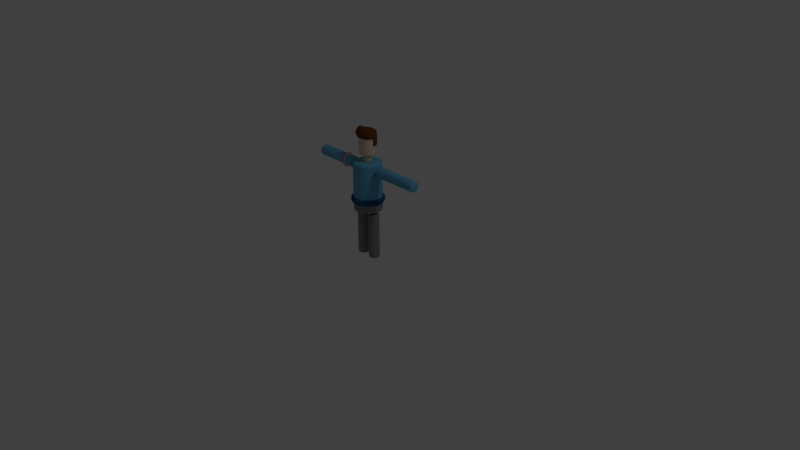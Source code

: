 # Source: engeneering01.blend  (saved by Blender 2.79.0; exported with 4.5.12 LTS)
import bpy
from mathutils import Matrix  # noqa: F401  (used for matrix-valued properties, if any)

bpy.ops.wm.read_factory_settings(use_empty=True)
scene = bpy.context.scene
scene.name = 'Scene'

# ---- collections
col_collection_1 = bpy.data.collections.new('Collection 1'); scene.collection.children.link(col_collection_1)

# ---- materials (node trees are filled in below, after node groups)
mat_white = bpy.data.materials.new('white')
mat_white.alpha_threshold = 0.0
mat_white.roughness = 0.5
mat_red = bpy.data.materials.new('red')
mat_red.alpha_threshold = 0.0
mat_red.roughness = 0.5
mat_darkblue = bpy.data.materials.new('darkBlue')
mat_darkblue.alpha_threshold = 0.0
mat_darkblue.roughness = 0.5
mat_cyan = bpy.data.materials.new('cyan')
mat_cyan.alpha_threshold = 0.0
mat_cyan.roughness = 0.5
mat_gray = bpy.data.materials.new('gray')
mat_gray.alpha_threshold = 0.0
mat_gray.roughness = 0.5
mat_skin = bpy.data.materials.new('skin')
mat_skin.alpha_threshold = 0.0
mat_skin.roughness = 0.5
mat_hair = bpy.data.materials.new('hair')
mat_hair.alpha_threshold = 0.0
mat_hair.roughness = 0.5

# ---- material node trees
mat_white.use_nodes = True; mat_white.node_tree.nodes.clear()
_N = mat_white.node_tree.nodes; _L = mat_white.node_tree.links
n0 = _N.new('ShaderNodeOutputMaterial'); n0.name = 'Material Output'; n0.location = (300, 300)
n1 = _N.new('ShaderNodeBsdfDiffuse'); n1.name = 'Diffuse BSDF'; n1.location = (10, 300)
_L.new(n1.outputs[0], n0.inputs[0])
n0.is_active_output = True
mat_red.use_nodes = True; mat_red.node_tree.nodes.clear()
_N = mat_red.node_tree.nodes; _L = mat_red.node_tree.links
n0 = _N.new('ShaderNodeOutputMaterial'); n0.name = 'Material Output'; n0.location = (300, 300)
n1 = _N.new('ShaderNodeBsdfDiffuse'); n1.name = 'Diffuse BSDF'; n1.location = (10, 300)
n1.inputs[0].default_value = (0.8, 0.009824, 0.004599, 1.0)
_L.new(n1.outputs[0], n0.inputs[0])
n0.is_active_output = True
mat_darkblue.use_nodes = True; mat_darkblue.node_tree.nodes.clear()
_N = mat_darkblue.node_tree.nodes; _L = mat_darkblue.node_tree.links
n0 = _N.new('ShaderNodeOutputMaterial'); n0.name = 'Material Output'; n0.location = (300, 300)
n1 = _N.new('ShaderNodeBsdfDiffuse'); n1.name = 'Diffuse BSDF'; n1.location = (10, 300)
n1.inputs[0].default_value = (0.01115, 0.09209, 0.2165, 1.0)
_L.new(n1.outputs[0], n0.inputs[0])
n0.is_active_output = True
mat_cyan.use_nodes = True; mat_cyan.node_tree.nodes.clear()
_N = mat_cyan.node_tree.nodes; _L = mat_cyan.node_tree.links
n0 = _N.new('ShaderNodeOutputMaterial'); n0.name = 'Material Output'; n0.location = (300, 300)
n1 = _N.new('ShaderNodeBsdfDiffuse'); n1.name = 'Diffuse BSDF'; n1.location = (10, 300)
n1.inputs[0].default_value = (0.1296, 0.4182, 0.6377, 1.0)
_L.new(n1.outputs[0], n0.inputs[0])
n0.is_active_output = True
mat_gray.use_nodes = True; mat_gray.node_tree.nodes.clear()
_N = mat_gray.node_tree.nodes; _L = mat_gray.node_tree.links
n0 = _N.new('ShaderNodeOutputMaterial'); n0.name = 'Material Output'; n0.location = (300, 300)
n1 = _N.new('ShaderNodeBsdfDiffuse'); n1.name = 'Diffuse BSDF'; n1.location = (10, 300)
n1.inputs[0].default_value = (0.2423, 0.2423, 0.2423, 1.0)
_L.new(n1.outputs[0], n0.inputs[0])
n0.is_active_output = True
mat_skin.use_nodes = True; mat_skin.node_tree.nodes.clear()
_N = mat_skin.node_tree.nodes; _L = mat_skin.node_tree.links
n0 = _N.new('ShaderNodeOutputMaterial'); n0.name = 'Material Output'; n0.location = (300, 300)
n1 = _N.new('ShaderNodeBsdfDiffuse'); n1.name = 'Diffuse BSDF'; n1.location = (10, 300)
n1.inputs[0].default_value = (0.8, 0.6069, 0.4482, 1.0)
_L.new(n1.outputs[0], n0.inputs[0])
n0.is_active_output = True
mat_hair.use_nodes = True; mat_hair.node_tree.nodes.clear()
_N = mat_hair.node_tree.nodes; _L = mat_hair.node_tree.links
n0 = _N.new('ShaderNodeOutputMaterial'); n0.name = 'Material Output'; n0.location = (300, 300)
n1 = _N.new('ShaderNodeBsdfDiffuse'); n1.name = 'Diffuse BSDF'; n1.location = (10, 300)
n1.inputs[0].default_value = (0.1299, 0.04919, 0.01143, 1.0)
_L.new(n1.outputs[0], n0.inputs[0])
n0.is_active_output = True

# ---- world
world_world = bpy.data.worlds.new('World'); scene.world = world_world
world_world.color = (0.05088, 0.05088, 0.05088)
world_world.use_sun_shadow = False
world_world.sun_shadow_jitter_overblur = 0.0
world_world.cycles.sampling_method = 'MANUAL'

# ---- cameras
cam_camera = bpy.data.cameras.new('Camera')
cam_camera.clip_end = 100.0
cam_camera.lens = 35.0
cam_camera.sensor_width = 32.0
cam_camera.sensor_height = 18.0
cam_camera.ortho_scale = 7.314
cam_camera.dof.focus_distance = 0.0

# ---- lights
light_lamp = bpy.data.lights.new('Lamp', 'POINT')
light_lamp.transmission_factor = 0.0
light_lamp.cutoff_distance = 30.0
light_lamp.energy = 100.0
light_lamp.shadow_buffer_clip_start = 1.001
light_lamp.shadow_soft_size = 0.1
light_lamp.shadow_maximum_resolution = 0.006
light_lamp.use_absolute_resolution = True

# ---- meshes
me_torus_001 = bpy.data.meshes.new('Torus.001')
me_torus_001.from_pydata([(0.0981, -3.559e-09, -1.849e-11), (0.09349, -3.191e-09, 0.01182), (0.08182, -2.594e-09, 0.01743), (0.06895, -2.02e-09, 0.01303), (0.0631, -1.871e-09, -1.134e-10), (0.06895, -2.03e-09, -0.01303), (0.08182, -2.587e-09, -0.01743), (0.09349, -3.195e-09, -0.01182), (0.06937, 0.06937, -1.849e-11), (0.06611, 0.06611, 0.01182), (0.05785, 0.05785, 0.01743), (0.04876, 0.04876, 0.01303), (0.04462, 0.04462, -4.221e-11), (0.04876, 0.04876, -0.01303), (0.05785, 0.05785, -0.01743), (0.06611, 0.06611, -0.01182), (-5.234e-10, 0.0981, -1.849e-11), (-4.452e-10, 0.09349, 0.01182), (-3.778e-10, 0.08182, 0.01743), (-4.624e-10, 0.06895, 0.01303), (-6.521e-10, 0.0631, -1.849e-11), (-4.506e-10, 0.06895, -0.01303), (-3.734e-10, 0.08182, -0.01743), (-4.634e-10, 0.09349, -0.01182), (-0.06937, 0.06937, 9.892e-12), (-0.06611, 0.06611, 0.01182), (-0.05785, 0.05785, 0.01743), (-0.04876, 0.04876, 0.01303), (-0.04462, 0.04462, -1.849e-11), (-0.04876, 0.04876, -0.01303), (-0.05785, 0.05785, -0.01743), (-0.06611, 0.06611, -0.01182), (-0.0981, 4.994e-09, 5.871e-11), (-0.09349, 4.849e-09, 0.01182), (-0.08182, 4.279e-09, 0.01743), (-0.06895, 3.83e-09, 0.01303), (-0.0631, 3.831e-09, -1.849e-11), (-0.06895, 3.862e-09, -0.01303), (-0.08182, 4.275e-09, -0.01743), (-0.09349, 4.859e-09, -0.01182), (-0.06937, -0.06937, 5.922e-12), (-0.06611, -0.06611, 0.01182), (-0.05785, -0.05785, 0.01743), (-0.04876, -0.04876, 0.01303), (-0.04462, -0.04462, -1.849e-11), (-0.04876, -0.04876, -0.01303), (-0.05785, -0.05785, -0.01743), (-0.06611, -0.06611, -0.01182), (-2.374e-09, -0.0981, -1.849e-11), (-2.009e-09, -0.09349, 0.01182), (-8.188e-10, -0.08182, 0.01743), (7.115e-10, -0.06895, 0.01303), (1.438e-09, -0.0631, -1.849e-11), (7.115e-10, -0.06895, -0.01303), (-8.127e-10, -0.08182, -0.01743), (-2.031e-09, -0.09349, -0.01182), (0.06937, -0.06937, -1.849e-11), (0.06611, -0.06611, 0.01182), (0.05785, -0.05785, 0.01743), (0.04876, -0.04876, 0.01303), (0.04462, -0.04462, -8.965e-11), (0.04876, -0.04876, -0.01303), (0.05785, -0.05785, -0.01743), (0.06611, -0.06611, -0.01182), (0.1028, -1.846e-09, -1.138e-11), (0.1005, -1.769e-09, 0.005217), (0.0952, -1.694e-09, 0.007033), (0.09048, -2.393e-09, 0.004543), (0.0889, -2.373e-09, 1.574e-11), (0.09048, -1.921e-09, -0.004543), (0.0952, -1.685e-09, -0.007033), (0.1005, -1.774e-09, -0.005217), (0.0727, 0.0727, -1.138e-11), (0.07108, 0.07108, 0.005217), (0.06732, 0.06732, 0.007033), (0.06398, 0.06398, 0.004543), (0.06286, 0.06286, -3.959e-11), (0.06398, 0.06398, -0.004543), (0.06732, 0.06732, -0.007033), (0.07108, 0.07108, -0.005217), (2.788e-09, 0.1028, -1.138e-11), (2.718e-09, 0.1005, 0.005217), (2.11e-09, 0.0952, 0.007033), (1.174e-09, 0.09048, 0.004543), (5.195e-10, 0.0889, -1.138e-11), (1.188e-09, 0.09048, -0.004543), (2.187e-09, 0.0952, -0.007033), (2.498e-09, 0.1005, -0.005217), (-0.0727, 0.0727, 2.237e-11), (-0.07108, 0.07108, 0.005217), (-0.06732, 0.06732, 0.007033), (-0.06398, 0.06398, 0.004543), (-0.06286, 0.06286, 1.286e-10), (-0.06398, 0.06398, -0.004543), (-0.06732, 0.06732, -0.007033), (-0.07108, 0.07108, -0.005217), (-0.1028, 6.999e-09, -2.543e-12), (-0.1005, 6.96e-09, 0.005217), (-0.0952, 6.192e-09, 0.007033), (-0.09048, 6.085e-09, 0.004543), (-0.0889, 5.948e-09, -1.138e-11), (-0.09048, 6.123e-09, -0.004543), (-0.0952, 6.188e-09, -0.007033), (-0.1005, 6.378e-09, -0.005217), (-0.0727, -0.0727, -1.483e-10), (-0.07108, -0.07108, 0.005217), (-0.06732, -0.06732, 0.007033), (-0.06398, -0.06398, 0.004543), (-0.06286, -0.06286, -1.514e-10), (-0.06398, -0.06398, -0.004543), (-0.06732, -0.06732, -0.007033), (-0.07108, -0.07108, -0.005217), (1.914e-09, -0.1028, -1.138e-11), (1.849e-09, -0.1005, 0.005217), (1.657e-09, -0.0952, 0.007033), (1.188e-09, -0.09048, 0.004543), (7.657e-10, -0.0889, -1.138e-11), (1.188e-09, -0.09048, -0.004543), (1.664e-09, -0.0952, -0.007033), (1.743e-09, -0.1005, -0.005217), (0.0727, -0.0727, -1.138e-11), (0.07108, -0.07108, 0.005217), (0.06732, -0.06732, 0.007033), (0.06398, -0.06398, 0.004543), (0.06286, -0.06286, -9.602e-11), (0.06398, -0.06398, -0.004543), (0.06732, -0.06732, -0.007033), (0.07108, -0.07108, -0.005217)], [], [(0, 8, 9, 1), (1, 9, 10, 2), (2, 10, 11, 3), (3, 11, 12, 4), (4, 12, 13, 5), (5, 13, 14, 6), (6, 14, 15, 7), (7, 15, 8, 0), (8, 16, 17, 9), (9, 17, 18, 10), (10, 18, 19, 11), (11, 19, 20, 12), (12, 20, 21, 13), (13, 21, 22, 14), (14, 22, 23, 15), (15, 23, 16, 8), (16, 24, 25, 17), (17, 25, 26, 18), (18, 26, 27, 19), (19, 27, 28, 20), (20, 28, 29, 21), (21, 29, 30, 22), (22, 30, 31, 23), (23, 31, 24, 16), (24, 32, 33, 25), (25, 33, 34, 26), (26, 34, 35, 27), (27, 35, 36, 28), (28, 36, 37, 29), (29, 37, 38, 30), (30, 38, 39, 31), (31, 39, 32, 24), (32, 40, 41, 33), (33, 41, 42, 34), (34, 42, 43, 35), (35, 43, 44, 36), (36, 44, 45, 37), (37, 45, 46, 38), (38, 46, 47, 39), (39, 47, 40, 32), (40, 48, 49, 41), (41, 49, 50, 42), (42, 50, 51, 43), (43, 51, 52, 44), (44, 52, 53, 45), (45, 53, 54, 46), (46, 54, 55, 47), (47, 55, 48, 40), (48, 56, 57, 49), (49, 57, 58, 50), (50, 58, 59, 51), (51, 59, 60, 52), (52, 60, 61, 53), (53, 61, 62, 54), (54, 62, 63, 55), (55, 63, 56, 48), (56, 0, 1, 57), (57, 1, 2, 58), (58, 2, 3, 59), (59, 3, 4, 60), (60, 4, 5, 61), (61, 5, 6, 62), (62, 6, 7, 63), (63, 7, 0, 56), (64, 72, 73, 65), (65, 73, 74, 66), (66, 74, 75, 67), (67, 75, 76, 68), (68, 76, 77, 69), (69, 77, 78, 70), (70, 78, 79, 71), (71, 79, 72, 64), (72, 80, 81, 73), (73, 81, 82, 74), (74, 82, 83, 75), (75, 83, 84, 76), (76, 84, 85, 77), (77, 85, 86, 78), (78, 86, 87, 79), (79, 87, 80, 72), (80, 88, 89, 81), (81, 89, 90, 82), (82, 90, 91, 83), (83, 91, 92, 84), (84, 92, 93, 85), (85, 93, 94, 86), (86, 94, 95, 87), (87, 95, 88, 80), (88, 96, 97, 89), (89, 97, 98, 90), (90, 98, 99, 91), (91, 99, 100, 92), (92, 100, 101, 93), (93, 101, 102, 94), (94, 102, 103, 95), (95, 103, 96, 88), (96, 104, 105, 97), (97, 105, 106, 98), (98, 106, 107, 99), (99, 107, 108, 100), (100, 108, 109, 101), (101, 109, 110, 102), (102, 110, 111, 103), (103, 111, 104, 96), (104, 112, 113, 105), (105, 113, 114, 106), (106, 114, 115, 107), (107, 115, 116, 108), (108, 116, 117, 109), (109, 117, 118, 110), (110, 118, 119, 111), (111, 119, 112, 104), (112, 120, 121, 113), (113, 121, 122, 114), (114, 122, 123, 115), (115, 123, 124, 116), (116, 124, 125, 117), (117, 125, 126, 118), (118, 126, 127, 119), (119, 127, 120, 112), (120, 64, 65, 121), (121, 65, 66, 122), (122, 66, 67, 123), (123, 67, 68, 124), (124, 68, 69, 125), (125, 69, 70, 126), (126, 70, 71, 127), (127, 71, 64, 120)])
me_torus_001.polygons.foreach_set('use_smooth', [True] * 128)
me_torus_001.polygons.foreach_set('material_index', [0, 0, 0, 0, 0, 0, 0, 0, 0, 0, 0, 0, 0, 0, 0, 0, 0, 0, 0, 0, 0, 0, 0, 0, 0, 0, 0, 0, 0, 0, 0, 0, 0, 0, 0, 0, 0, 0, 0, 0, 0, 0, 0, 0, 0, 0, 0, 0, 0, 0, 0, 0, 0, 0, 0, 0, 0, 0, 0, 0, 0, 0, 0, 0, 1, 1, 1, 1, 1, 1, 1, 1, 1, 1, 1, 1, 1, 1, 1, 1, 1, 1, 1, 1, 1, 1, 1, 1, 1, 1, 1, 1, 1, 1, 1, 1, 1, 1, 1, 1, 1, 1, 1, 1, 1, 1, 1, 1, 1, 1, 1, 1, 1, 1, 1, 1, 1, 1, 1, 1, 1, 1, 1, 1, 1, 1, 1, 1])
me_torus_001.materials.append(mat_white)
me_torus_001.materials.append(mat_red)
me_torus_001.use_remesh_preserve_volume = False
me_torus_001.use_remesh_preserve_attributes = False
me_torus_001.use_mirror_vertex_groups = False
me_torus_001.update()
me_torus = bpy.data.meshes.new('Torus')
me_torus.from_pydata([(0.2417, -1.53e-09, 0.0), (0.2303, -6.223e-10, 0.0291), (0.2015, 8.463e-10, 0.04293), (0.1698, 2.262e-09, 0.0321), (0.1554, 2.629e-09, -2.337e-10), (0.1698, 2.237e-09, -0.0321), (0.2015, 8.648e-10, -0.04293), (0.2303, -6.337e-10, -0.0291), (0.1709, 0.1709, 0.0), (0.1629, 0.1629, 0.0291), (0.1425, 0.1425, 0.04293), (0.1201, 0.1201, 0.0321), (0.1099, 0.1099, -5.843e-11), (0.1201, 0.1201, -0.0321), (0.1425, 0.1425, -0.04293), (0.1629, 0.1629, -0.0291), (1.649e-08, 0.2417, 0.0), (1.668e-08, 0.2303, 0.0291), (1.684e-08, 0.2015, 0.04293), (1.664e-08, 0.1698, 0.0321), (1.617e-08, 0.1554, 2.149e-18), (1.666e-08, 0.1698, -0.0321), (1.685e-08, 0.2015, -0.04293), (1.663e-08, 0.2303, -0.0291), (-0.1709, 0.1709, 6.99e-11), (-0.1629, 0.1629, 0.0291), (-0.1425, 0.1425, 0.04293), (-0.1201, 0.1201, 0.0321), (-0.1099, 0.1099, 2.149e-18), (-0.1201, 0.1201, -0.0321), (-0.1425, 0.1425, -0.04293), (-0.1629, 0.1629, -0.0291), (-0.2417, 1.954e-08, 1.901e-10), (-0.2303, 1.918e-08, 0.0291), (-0.2015, 1.778e-08, 0.04293), (-0.1698, 1.667e-08, 0.0321), (-0.1554, 1.667e-08, 2.149e-18), (-0.1698, 1.675e-08, -0.0321), (-0.2015, 1.777e-08, -0.04293), (-0.2303, 1.921e-08, -0.0291), (-0.1709, -0.1709, 6.012e-11), (-0.1629, -0.1629, 0.0291), (-0.1425, -0.1425, 0.04293), (-0.1201, -0.1201, 0.0321), (-0.1099, -0.1099, 2.149e-18), (-0.1201, -0.1201, -0.0321), (-0.1425, -0.1425, -0.04293), (-0.1629, -0.1629, -0.0291), (1.193e-08, -0.2417, 0.0), (1.283e-08, -0.2303, 0.0291), (1.576e-08, -0.2015, 0.04293), (1.953e-08, -0.1698, 0.0321), (2.132e-08, -0.1554, 2.149e-18), (1.953e-08, -0.1698, -0.0321), (1.577e-08, -0.2015, -0.04293), (1.277e-08, -0.2303, -0.0291), (0.1709, -0.1709, 0.0), (0.1629, -0.1629, 0.0291), (0.1425, -0.1425, 0.04293), (0.1201, -0.1201, 0.0321), (0.1099, -0.1099, -1.753e-10), (0.1201, -0.1201, -0.0321), (0.1425, -0.1425, -0.04293), (0.1629, -0.1629, -0.0291)], [], [(0, 8, 9, 1), (1, 9, 10, 2), (2, 10, 11, 3), (3, 11, 12, 4), (4, 12, 13, 5), (5, 13, 14, 6), (6, 14, 15, 7), (7, 15, 8, 0), (8, 16, 17, 9), (9, 17, 18, 10), (10, 18, 19, 11), (11, 19, 20, 12), (12, 20, 21, 13), (13, 21, 22, 14), (14, 22, 23, 15), (15, 23, 16, 8), (16, 24, 25, 17), (17, 25, 26, 18), (18, 26, 27, 19), (19, 27, 28, 20), (20, 28, 29, 21), (21, 29, 30, 22), (22, 30, 31, 23), (23, 31, 24, 16), (24, 32, 33, 25), (25, 33, 34, 26), (26, 34, 35, 27), (27, 35, 36, 28), (28, 36, 37, 29), (29, 37, 38, 30), (30, 38, 39, 31), (31, 39, 32, 24), (32, 40, 41, 33), (33, 41, 42, 34), (34, 42, 43, 35), (35, 43, 44, 36), (36, 44, 45, 37), (37, 45, 46, 38), (38, 46, 47, 39), (39, 47, 40, 32), (40, 48, 49, 41), (41, 49, 50, 42), (42, 50, 51, 43), (43, 51, 52, 44), (44, 52, 53, 45), (45, 53, 54, 46), (46, 54, 55, 47), (47, 55, 48, 40), (48, 56, 57, 49), (49, 57, 58, 50), (50, 58, 59, 51), (51, 59, 60, 52), (52, 60, 61, 53), (53, 61, 62, 54), (54, 62, 63, 55), (55, 63, 56, 48), (56, 0, 1, 57), (57, 1, 2, 58), (58, 2, 3, 59), (59, 3, 4, 60), (60, 4, 5, 61), (61, 5, 6, 62), (62, 6, 7, 63), (63, 7, 0, 56)])
me_torus.polygons.foreach_set('use_smooth', [True] * 64)
me_torus.materials.append(mat_darkblue)
me_torus.use_remesh_preserve_volume = False
me_torus.use_remesh_preserve_attributes = False
me_torus.use_mirror_vertex_groups = False
me_torus.update()
me_cylinder_003 = bpy.data.meshes.new('Cylinder.003')
me_cylinder_003.from_pydata([(0.2231, 0.02262, 1.204), (0.8327, 0.02262, 1.204), (0.2231, 0.016, 1.188), (0.8327, 0.016, 1.188), (0.2231, -7.281e-08, 1.181), (0.8327, 9.108e-09, 1.181), (0.2231, -0.016, 1.188), (0.8327, -0.016, 1.188), (0.2231, -0.02262, 1.204), (0.8327, -0.02262, 1.204), (0.2231, -0.016, 1.22), (0.8327, -0.016, 1.22), (0.2231, -7.507e-08, 1.226), (0.8327, 6.844e-09, 1.226), (0.2231, 0.016, 1.22), (0.8327, 0.016, 1.22), (0.08348, 0.016, 0.6121), (0.08348, 0.016, 0.002432), (0.07685, 8.884e-08, 0.6121), (0.07685, 8.884e-08, 0.002432), (0.08348, -0.016, 0.6121), (0.08348, -0.016, 0.002432), (0.09948, -0.02262, 0.6121), (0.09948, -0.02262, 0.002432), (0.1155, -0.016, 0.6121), (0.1155, -0.016, 0.002432), (0.1221, 8.503e-08, 0.6121), (0.1221, 8.503e-08, 0.002432), (0.1155, 0.016, 0.6121), (0.1155, 0.016, 0.002432), (0.09948, 0.02262, 0.6121), (0.09948, 0.02262, 0.002432), (0.2286, 0.07779, 1.204), (0.8272, 0.07779, 1.204), (0.8272, 0.055, 1.149), (0.2286, 0.055, 1.149), (0.8272, 1.465e-08, 1.126), (0.2286, -6.579e-08, 1.126), (0.8272, -0.055, 1.149), (0.2286, -0.055, 1.149), (0.8272, -0.07779, 1.204), (0.2286, -0.07779, 1.204), (0.8272, -0.055, 1.259), (0.2286, -0.055, 1.259), (0.8272, 9.599e-10, 1.281), (0.2286, -7.948e-08, 1.281), (0.8272, 0.055, 1.259), (0.2286, 0.055, 1.259), (0.2516, 0.07779, 1.204), (0.8041, 0.07779, 1.204), (0.8041, 0.055, 1.149), (0.2516, 0.055, 1.149), (0.8041, 1.155e-08, 1.126), (0.2516, -6.269e-08, 1.126), (0.8041, -0.055, 1.149), (0.2516, -0.055, 1.149), (0.8041, -0.07779, 1.204), (0.2516, -0.07779, 1.204), (0.8041, -0.055, 1.259), (0.2516, -0.055, 1.259), (0.8041, -2.142e-09, 1.281), (0.2516, -7.638e-08, 1.281), (0.8041, 0.055, 1.259), (0.2516, 0.055, 1.259), (0.09948, 0.07779, 0.007928), (0.09948, 0.07779, 0.6066), (0.1545, 0.055, 0.6066), (0.1545, 0.055, 0.007927), (0.1773, 8.39e-08, 0.6066), (0.1773, 8.39e-08, 0.007927), (0.1545, -0.055, 0.6066), (0.1545, -0.055, 0.007927), (0.09948, -0.07779, 0.6066), (0.09948, -0.07779, 0.007927), (0.04447, -0.055, 0.6066), (0.04447, -0.055, 0.007927), (0.02169, 9.111e-08, 0.6066), (0.02169, 9.111e-08, 0.007927), (0.04447, 0.055, 0.6066), (0.04447, 0.055, 0.007927), (0.09948, 0.07779, 0.03101), (0.09948, 0.07779, 0.5835), (0.1545, 0.055, 0.5835), (0.1545, 0.055, 0.03101), (0.1773, 8.39e-08, 0.5835), (0.1773, 8.39e-08, 0.03101), (0.1545, -0.055, 0.5835), (0.1545, -0.055, 0.03101), (0.09948, -0.07779, 0.5835), (0.09948, -0.07779, 0.03101), (0.04447, -0.055, 0.5835), (0.04447, -0.055, 0.03101), (0.02169, 9.111e-08, 0.5835), (0.02169, 9.111e-08, 0.03101), (0.04447, 0.055, 0.5835), (0.04447, 0.055, 0.03101), (0.683, 0.055, 1.149), (0.7436, 0.055, 1.149), (0.6225, 0.07779, 1.204), (0.683, 0.07779, 1.204), (0.7436, 0.07779, 1.204), (0.7436, 0.055, 1.259), (0.683, 0.055, 1.259), (0.6225, 0.055, 1.259), (0.5619, 0.07779, 1.204), (0.4938, 0.07779, 1.204), (0.5279, 0.07779, 1.204), (0.4938, 0.055, 1.149), (0.5619, 0.055, 1.149), (0.5279, 0.055, 1.149), (0.4938, -3.014e-08, 1.126), (0.5619, -2.1e-08, 1.126), (0.5279, -2.557e-08, 1.126), (0.4938, -0.055, 1.149), (0.5619, -0.055, 1.149), (0.5279, -0.055, 1.149), (0.4938, -0.07779, 1.204), (0.5619, -0.07779, 1.204), (0.5279, -0.07779, 1.204), (0.4938, -0.055, 1.259), (0.5619, -0.055, 1.259), (0.5279, -0.055, 1.259), (0.4938, -4.383e-08, 1.281), (0.5619, -3.468e-08, 1.281), (0.5279, -3.926e-08, 1.281), (0.4938, 0.055, 1.259), (0.5619, 0.055, 1.259), (0.5279, 0.055, 1.259), (0.3122, -0.07779, 1.204), (0.3727, -0.07779, 1.204), (0.4333, -0.07779, 1.204), (0.3122, -5.455e-08, 1.126), (0.3727, -4.642e-08, 1.126), (0.4333, -3.828e-08, 1.126), (0.4333, 0.055, 1.259), (0.3727, 0.055, 1.259), (0.3122, 0.055, 1.259), (0.3122, 0.055, 1.149), (0.3727, 0.055, 1.149), (0.4333, 0.055, 1.149), (0.4333, 0.07779, 1.204), (0.3727, 0.07779, 1.204), (0.3122, 0.07779, 1.204), (0.3122, -6.824e-08, 1.281), (0.3727, -6.01e-08, 1.281), (0.4333, -5.197e-08, 1.281), (0.3122, -0.055, 1.149), (0.3727, -0.055, 1.149), (0.4333, -0.055, 1.149), (0.3122, -0.055, 1.259), (0.3727, -0.055, 1.259), (0.4333, -0.055, 1.259), (0.1545, 0.055, 0.4595), (0.1545, 0.055, 0.5215), (0.09948, 0.07779, 0.3975), (0.09948, 0.07779, 0.4595), (0.09948, 0.07779, 0.5215), (0.04447, 0.055, 0.5215), (0.04447, 0.055, 0.4595), (0.04447, 0.055, 0.3975), (0.09948, 0.07779, 0.3354), (0.09948, 0.07779, 0.2791), (0.09948, 0.07779, 0.3073), (0.1545, 0.055, 0.2791), (0.1545, 0.055, 0.3354), (0.1545, 0.055, 0.3073), (0.1773, 8.39e-08, 0.2791), (0.1773, 8.39e-08, 0.3354), (0.1773, 8.39e-08, 0.3073), (0.1545, -0.055, 0.2791), (0.1545, -0.055, 0.3354), (0.1545, -0.055, 0.3073), (0.09948, -0.07779, 0.2791), (0.09948, -0.07779, 0.3354), (0.09948, -0.07779, 0.3073), (0.04447, -0.055, 0.2791), (0.04447, -0.055, 0.3354), (0.04447, -0.055, 0.3073), (0.02169, 9.111e-08, 0.2791), (0.02169, 9.111e-08, 0.3354), (0.02169, 9.111e-08, 0.3073), (0.04447, 0.055, 0.2791), (0.04447, 0.055, 0.3354), (0.04447, 0.055, 0.3073), (0.1545, 0.055, 0.3975), (0.1773, 8.39e-08, 0.5215), (0.1773, 8.39e-08, 0.4595), (0.1773, 8.39e-08, 0.3975), (0.1545, -0.055, 0.5215), (0.1545, -0.055, 0.4595), (0.1545, -0.055, 0.3975), (0.09948, -0.07779, 0.5215), (0.09948, -0.07779, 0.4595), (0.09948, -0.07779, 0.3975), (0.04447, -0.055, 0.5215), (0.04447, -0.055, 0.4595), (0.04447, -0.055, 0.3975), (0.02169, 9.111e-08, 0.5215), (0.02169, 9.111e-08, 0.4595), (0.02169, 9.111e-08, 0.3975), (0.09948, 0.07779, 0.09303), (0.09948, 0.07779, 0.1551), (0.09948, 0.07779, 0.2171), (0.1545, 0.055, 0.2171), (0.1545, 0.055, 0.1551), (0.1545, 0.055, 0.09303), (0.04447, 0.055, 0.09303), (0.04447, 0.055, 0.1551), (0.04447, 0.055, 0.2171), (0.1773, 8.39e-08, 0.2171), (0.1773, 8.39e-08, 0.1551), (0.1773, 8.39e-08, 0.09303), (0.1545, -0.055, 0.2171), (0.1545, -0.055, 0.1551), (0.1545, -0.055, 0.09303), (0.09948, -0.07779, 0.2171), (0.09948, -0.07779, 0.1551), (0.09948, -0.07779, 0.09303), (0.04447, -0.055, 0.2171), (0.04447, -0.055, 0.1551), (0.04447, -0.055, 0.09303), (0.02169, 9.111e-08, 0.2171), (0.02169, 9.111e-08, 0.1551), (0.02169, 9.111e-08, 0.09303), (0.6225, 0.055, 1.149), (0.7436, 3.412e-09, 1.126), (0.683, -4.724e-09, 1.126), (0.6225, -1.286e-08, 1.126), (0.7436, -0.055, 1.149), (0.683, -0.055, 1.149), (0.6225, -0.055, 1.149), (0.7436, -0.07779, 1.204), (0.683, -0.07779, 1.204), (0.6225, -0.07779, 1.204), (0.7436, -0.055, 1.259), (0.683, -0.055, 1.259), (0.6225, -0.055, 1.259), (0.7436, -1.028e-08, 1.281), (0.683, -1.841e-08, 1.281), (0.6225, -2.655e-08, 1.281)], [], [(33, 1, 3, 34), (34, 3, 5, 36), (36, 5, 7, 38), (38, 7, 9, 40), (40, 9, 11, 42), (42, 11, 13, 44), (44, 13, 15, 46), (46, 15, 1, 33), (78, 16, 30, 65), (76, 18, 16, 78), (74, 20, 18, 76), (72, 22, 20, 74), (70, 24, 22, 72), (68, 26, 24, 70), (66, 28, 26, 68), (65, 30, 28, 66), (14, 47, 32, 0), (62, 46, 33, 49), (12, 45, 47, 14), (60, 44, 46, 62), (10, 43, 45, 12), (58, 42, 44, 60), (8, 41, 43, 10), (56, 40, 42, 58), (6, 39, 41, 8), (54, 38, 40, 56), (4, 37, 39, 6), (52, 36, 38, 54), (2, 35, 37, 4), (50, 34, 36, 52), (0, 32, 35, 2), (49, 33, 34, 50), (0, 2, 4, 6, 8, 10, 12, 14), (3, 1, 15, 13, 11, 9, 7, 5), (32, 48, 51, 35), (61, 143, 136, 63), (35, 51, 53, 37), (144, 145, 134, 135), (37, 53, 55, 39), (149, 150, 144, 143), (39, 55, 57, 41), (107, 110, 133, 139), (41, 57, 59, 43), (236, 235, 238, 239), (43, 59, 61, 45), (137, 131, 53, 51), (45, 61, 63, 47), (151, 119, 122, 145), (47, 63, 48, 32), (238, 237, 101, 102), (17, 79, 64, 31), (94, 78, 65, 81), (19, 77, 79, 17), (92, 76, 78, 94), (21, 75, 77, 19), (90, 74, 76, 92), (23, 73, 75, 21), (88, 72, 74, 90), (25, 71, 73, 23), (86, 70, 72, 88), (27, 69, 71, 25), (84, 68, 70, 86), (29, 67, 69, 27), (82, 66, 68, 84), (31, 64, 67, 29), (81, 65, 66, 82), (31, 29, 27, 25, 23, 21, 19, 17), (28, 30, 16, 18, 20, 22, 24, 26), (64, 80, 83, 67), (208, 181, 161, 202), (67, 83, 85, 69), (209, 166, 169, 212), (69, 85, 87, 71), (212, 169, 172, 215), (71, 87, 89, 73), (215, 172, 175, 218), (73, 89, 91, 75), (218, 175, 178, 221), (75, 91, 93, 77), (221, 178, 181, 208), (77, 93, 95, 79), (182, 159, 154, 160), (79, 95, 80, 64), (202, 161, 163, 203), (145, 122, 125, 134), (63, 136, 142, 48), (136, 135, 141, 142), (110, 113, 148, 133), (132, 147, 146, 131), (146, 147, 129, 128), (116, 119, 151, 130), (129, 150, 149, 128), (126, 104, 106, 127), (127, 106, 105, 125), (123, 126, 127, 124), (124, 127, 125, 122), (120, 123, 124, 121), (121, 124, 122, 119), (117, 120, 121, 118), (118, 121, 119, 116), (114, 117, 118, 115), (115, 118, 116, 113), (111, 114, 115, 112), (112, 115, 113, 110), (108, 111, 112, 109), (109, 112, 110, 107), (104, 108, 109, 106), (106, 109, 107, 105), (142, 141, 138, 137), (117, 233, 236, 120), (239, 238, 102, 103), (233, 232, 235, 236), (138, 132, 131, 137), (120, 236, 239, 123), (140, 105, 107, 139), (232, 231, 234, 235), (128, 149, 59, 57), (123, 239, 103, 126), (148, 113, 116, 130), (139, 133, 132, 138), (131, 146, 55, 53), (150, 151, 145, 144), (134, 125, 105, 140), (59, 149, 143, 61), (101, 62, 49, 100), (143, 144, 135, 136), (100, 49, 50, 97), (141, 140, 139, 138), (97, 50, 52, 225), (48, 142, 137, 51), (225, 52, 54, 228), (130, 151, 150, 129), (228, 54, 56, 231), (147, 148, 130, 129), (231, 56, 58, 234), (55, 146, 128, 57), (234, 58, 60, 237), (133, 148, 147, 132), (237, 60, 62, 101), (135, 134, 140, 141), (203, 163, 166, 209), (197, 92, 94, 157), (194, 90, 92, 197), (191, 88, 90, 194), (188, 86, 88, 191), (185, 84, 86, 188), (153, 82, 84, 185), (156, 81, 82, 153), (182, 160, 162, 183), (183, 162, 161, 181), (179, 182, 183, 180), (180, 183, 181, 178), (176, 179, 180, 177), (177, 180, 178, 175), (173, 176, 177, 174), (174, 177, 175, 172), (170, 173, 174, 171), (171, 174, 172, 169), (167, 170, 171, 168), (168, 171, 169, 166), (164, 167, 168, 165), (165, 168, 166, 163), (160, 164, 165, 162), (162, 165, 163, 161), (157, 94, 81, 156), (159, 158, 155, 154), (158, 157, 156, 155), (160, 154, 184, 164), (154, 155, 152, 184), (155, 156, 153, 152), (164, 184, 187, 167), (184, 152, 186, 187), (152, 153, 185, 186), (167, 187, 190, 170), (187, 186, 189, 190), (186, 185, 188, 189), (170, 190, 193, 173), (190, 189, 192, 193), (189, 188, 191, 192), (173, 193, 196, 176), (193, 192, 195, 196), (192, 191, 194, 195), (176, 196, 199, 179), (196, 195, 198, 199), (195, 194, 197, 198), (179, 199, 159, 182), (199, 198, 158, 159), (198, 197, 157, 158), (83, 205, 211, 85), (205, 204, 210, 211), (204, 203, 209, 210), (80, 200, 205, 83), (200, 201, 204, 205), (201, 202, 203, 204), (93, 223, 206, 95), (223, 222, 207, 206), (222, 221, 208, 207), (91, 220, 223, 93), (220, 219, 222, 223), (219, 218, 221, 222), (89, 217, 220, 91), (217, 216, 219, 220), (216, 215, 218, 219), (87, 214, 217, 89), (214, 213, 216, 217), (213, 212, 215, 216), (85, 211, 214, 87), (211, 210, 213, 214), (210, 209, 212, 213), (95, 206, 200, 80), (206, 207, 201, 200), (207, 208, 202, 201), (235, 234, 237, 238), (114, 230, 233, 117), (230, 229, 232, 233), (229, 228, 231, 232), (111, 227, 230, 114), (227, 226, 229, 230), (226, 225, 228, 229), (108, 224, 227, 111), (224, 96, 226, 227), (96, 97, 225, 226), (104, 98, 224, 108), (98, 99, 96, 224), (99, 100, 97, 96), (126, 103, 98, 104), (103, 102, 99, 98), (102, 101, 100, 99)])
me_cylinder_003.polygons.foreach_set('use_smooth', [True] * 228)
me_cylinder_003.polygons.foreach_set('material_index', [0, 0, 0, 0, 0, 0, 0, 0, 1, 1, 1, 1, 1, 1, 1, 1, 0, 0, 0, 0, 0, 0, 0, 0, 0, 0, 0, 0, 0, 0, 0, 0, 0, 0, 0, 0, 0, 0, 0, 0, 0, 0, 0, 0, 0, 0, 0, 0, 0, 0, 1, 1, 1, 1, 1, 1, 1, 1, 1, 1, 1, 1, 1, 1, 1, 1, 1, 1, 1, 1, 1, 1, 1, 1, 1, 1, 1, 1, 1, 1, 1, 1, 1, 1, 0, 0, 0, 0, 0, 0, 0, 0, 0, 0, 0, 0, 0, 0, 0, 0, 0, 0, 0, 0, 0, 0, 0, 0, 0, 0, 0, 0, 0, 0, 0, 0, 0, 0, 0, 0, 0, 0, 0, 0, 0, 0, 0, 0, 0, 0, 0, 0, 0, 0, 0, 0, 0, 0, 0, 0, 1, 1, 1, 1, 1, 1, 1, 1, 1, 1, 1, 1, 1, 1, 1, 1, 1, 1, 1, 1, 1, 1, 1, 1, 1, 1, 1, 1, 1, 1, 1, 1, 1, 1, 1, 1, 1, 1, 1, 1, 1, 1, 1, 1, 1, 1, 1, 1, 1, 1, 1, 1, 1, 1, 1, 1, 1, 1, 1, 1, 1, 1, 1, 1, 1, 1, 1, 1, 1, 1, 1, 1, 0, 0, 0, 0, 0, 0, 0, 0, 0, 0, 0, 0, 0, 0, 0, 0])
_k = {(32, 47): 0.0902, (33, 46): 0.0902, (45, 47): 0.0902, (44, 46): 0.0902, (43, 45): 0.0902, (42, 44): 0.0902, (41, 43): 0.0902, (40, 42): 0.0902, (39, 41): 0.0902, (38, 40): 0.0902, (37, 39): 0.0902, (36, 38): 0.0902, (35, 37): 0.0902, (34, 36): 0.0902, (32, 35): 0.0902, (33, 34): 0.0902, (64, 79): 0.0902, (65, 78): 0.0902, (77, 79): 0.0902, (76, 78): 0.0902, (75, 77): 0.0902, (74, 76): 0.0902, (73, 75): 0.0902, (72, 74): 0.0902, (71, 73): 0.0902, (70, 72): 0.0902, (69, 71): 0.0902, (68, 70): 0.0902, (67, 69): 0.0902, (66, 68): 0.0902, (64, 67): 0.0902, (65, 66): 0.0902}
me_cylinder_003.attributes.new('crease_edge', 'FLOAT', 'EDGE').data.foreach_set('value', [_k.get((min(e.vertices), max(e.vertices)), 0.0) for e in me_cylinder_003.edges])
_uv = me_cylinder_003.uv_layers.new(name='UVMap')
_uv.uv.foreach_set('vector', [1.0, 0.8333, 1.0, 1.0, 0.875, 1.0, 0.875, 0.8333, 0.875, 0.8333, 0.875, 1.0, 0.75, 1.0, 0.75, 0.8333, 0.75, 0.8333, 0.75, 1.0, 0.625, 1.0, 0.625, 0.8333, 0.625, 0.8333, 0.625, 1.0, 0.5, 1.0, 0.5, 0.8333, 0.5, 0.8333, 0.5, 1.0, 0.375, 1.0, 0.375, 0.8333, 0.375, 0.8333, 0.375, 1.0, 0.25, 1.0, 0.25, 0.8333, 0.25, 0.8333, 0.25, 1.0, 0.125, 1.0, 0.125, 0.8333, 0.125, 0.8333, 0.125, 1.0, 0.0, 1.0, 0.0, 0.8333, 0.125, 0.8333, 0.125, 1.0, 0.0, 1.0, 0.0, 0.8333, 0.25, 0.8333, 0.25, 1.0, 0.125, 1.0, 0.125, 0.8333, 0.375, 0.8333, 0.375, 1.0, 0.25, 1.0, 0.25, 0.8333, 0.5, 0.8333, 0.5, 1.0, 0.375, 1.0, 0.375, 0.8333, 0.625, 0.8333, 0.625, 1.0, 0.5, 1.0, 0.5, 0.8333, 0.75, 0.8333, 0.75, 1.0, 0.625, 1.0, 0.625, 0.8333, 0.875, 0.8333, 0.875, 1.0, 0.75, 1.0, 0.75, 0.8333, 1.0, 0.8333, 1.0, 1.0, 0.875, 1.0, 0.875, 0.8333, 0.125, 0.5, 0.125, 0.6667, 0.0, 0.6667, 0.0, 0.5, 0.125, 0.7778, 0.125, 0.8333, 0.0, 0.8333, 0.0, 0.7778, 0.25, 0.5, 0.25, 0.6667, 0.125, 0.6667, 0.125, 0.5, 0.25, 0.7778, 0.25, 0.8333, 0.125, 0.8333, 0.125, 0.7778, 0.375, 0.5, 0.375, 0.6667, 0.25, 0.6667, 0.25, 0.5, 0.375, 0.7778, 0.375, 0.8333, 0.25, 0.8333, 0.25, 0.7778, 0.5, 0.5, 0.5, 0.6667, 0.375, 0.6667, 0.375, 0.5, 0.5, 0.7778, 0.5, 0.8333, 0.375, 0.8333, 0.375, 0.7778, 0.625, 0.5, 0.625, 0.6667, 0.5, 0.6667, 0.5, 0.5, 0.625, 0.7778, 0.625, 0.8333, 0.5, 0.8333, 0.5, 0.7778, 0.75, 0.5, 0.75, 0.6667, 0.625, 0.6667, 0.625, 0.5, 0.75, 0.7778, 0.75, 0.8333, 0.625, 0.8333, 0.625, 0.7778, 0.875, 0.5, 0.875, 0.6667, 0.75, 0.6667, 0.75, 0.5, 0.875, 0.7778, 0.875, 0.8333, 0.75, 0.8333, 0.75, 0.7778, 1.0, 0.5, 1.0, 0.6667, 0.875, 0.6667, 0.875, 0.5, 1.0, 0.7778, 1.0, 0.8333, 0.875, 0.8333, 0.875, 0.7778, 0.0, 0.5, 0.875, 0.5, 0.75, 0.5, 0.625, 0.5, 0.5, 0.5, 0.375, 0.5, 0.25, 0.5, 0.125, 0.5, 0.875, 1.0, 0.0, 1.0, 0.125, 1.0, 0.25, 1.0, 0.375, 1.0, 0.5, 1.0, 0.625, 1.0, 0.75, 1.0, 1.0, 0.6667, 1.0, 0.7222, 0.875, 0.7222, 0.875, 0.6667, 0.25, 0.7222, 0.25, 0.7283, 0.125, 0.7283, 0.125, 0.7222, 0.875, 0.6667, 0.875, 0.7222, 0.75, 0.7222, 0.75, 0.6667, 0.25, 0.7344, 0.25, 0.7405, 0.125, 0.7405, 0.125, 0.7344, 0.75, 0.6667, 0.75, 0.7222, 0.625, 0.7222, 0.625, 0.6667, 0.375, 0.7283, 0.375, 0.7344, 0.25, 0.7344, 0.25, 0.7283, 0.625, 0.6667, 0.625, 0.7222, 0.5, 0.7222, 0.5, 0.6667, 0.875, 0.7466, 0.75, 0.7466, 0.75, 0.7405, 0.875, 0.7405, 0.5, 0.6667, 0.5, 0.7222, 0.375, 0.7222, 0.375, 0.6667, 0.375, 0.7595, 0.375, 0.7656, 0.25, 0.7656, 0.25, 0.7595, 0.375, 0.6667, 0.375, 0.7222, 0.25, 0.7222, 0.25, 0.6667, 0.875, 0.7283, 0.75, 0.7283, 0.75, 0.7222, 0.875, 0.7222, 0.25, 0.6667, 0.25, 0.7222, 0.125, 0.7222, 0.125, 0.6667, 0.375, 0.7405, 0.375, 0.7466, 0.25, 0.7466, 0.25, 0.7405, 0.125, 0.6667, 0.125, 0.7222, 0.0, 0.7222, 0.0, 0.6667, 0.25, 0.7656, 0.25, 0.7717, 0.125, 0.7717, 0.125, 0.7656, 0.125, 0.5, 0.125, 0.6667, 0.0, 0.6667, 0.0, 0.5, 0.125, 0.7778, 0.125, 0.8333, 0.0, 0.8333, 0.0, 0.7778, 0.25, 0.5, 0.25, 0.6667, 0.125, 0.6667, 0.125, 0.5, 0.25, 0.7778, 0.25, 0.8333, 0.125, 0.8333, 0.125, 0.7778, 0.375, 0.5, 0.375, 0.6667, 0.25, 0.6667, 0.25, 0.5, 0.375, 0.7778, 0.375, 0.8333, 0.25, 0.8333, 0.25, 0.7778, 0.5, 0.5, 0.5, 0.6667, 0.375, 0.6667, 0.375, 0.5, 0.5, 0.7778, 0.5, 0.8333, 0.375, 0.8333, 0.375, 0.7778, 0.625, 0.5, 0.625, 0.6667, 0.5, 0.6667, 0.5, 0.5, 0.625, 0.7778, 0.625, 0.8333, 0.5, 0.8333, 0.5, 0.7778, 0.75, 0.5, 0.75, 0.6667, 0.625, 0.6667, 0.625, 0.5, 0.75, 0.7778, 0.75, 0.8333, 0.625, 0.8333, 0.625, 0.7778, 0.875, 0.5, 0.875, 0.6667, 0.75, 0.6667, 0.75, 0.5, 0.875, 0.7778, 0.875, 0.8333, 0.75, 0.8333, 0.75, 0.7778, 1.0, 0.5, 1.0, 0.6667, 0.875, 0.6667, 0.875, 0.5, 1.0, 0.7778, 1.0, 0.8333, 0.875, 0.8333, 0.875, 0.7778, 0.0, 0.5, 0.875, 0.5, 0.75, 0.5, 0.625, 0.5, 0.5, 0.5, 0.375, 0.5, 0.25, 0.5, 0.125, 0.5, 0.875, 1.0, 0.0, 1.0, 0.125, 1.0, 0.25, 1.0, 0.375, 1.0, 0.5, 1.0, 0.625, 1.0, 0.75, 1.0, 1.0, 0.6667, 1.0, 0.7222, 0.875, 0.7222, 0.875, 0.6667, 0.125, 0.7409, 0.125, 0.7472, 0.0, 0.7472, 0.0, 0.7409, 0.875, 0.6667, 0.875, 0.7222, 0.75, 0.7222, 0.75, 0.6667, 0.75, 0.7409, 0.75, 0.7472, 0.625, 0.7472, 0.625, 0.7409, 0.75, 0.6667, 0.75, 0.7222, 0.625, 0.7222, 0.625, 0.6667, 0.625, 0.7409, 0.625, 0.7472, 0.5, 0.7472, 0.5, 0.7409, 0.625, 0.6667, 0.625, 0.7222, 0.5, 0.7222, 0.5, 0.6667, 0.5, 0.7409, 0.5, 0.7472, 0.375, 0.7472, 0.375, 0.7409, 0.5, 0.6667, 0.5, 0.7222, 0.375, 0.7222, 0.375, 0.6667, 0.375, 0.7409, 0.375, 0.7472, 0.25, 0.7472, 0.25, 0.7409, 0.375, 0.6667, 0.375, 0.7222, 0.25, 0.7222, 0.25, 0.6667, 0.25, 0.7409, 0.25, 0.7472, 0.125, 0.7472, 0.125, 0.7409, 0.25, 0.6667, 0.25, 0.7222, 0.125, 0.7222, 0.125, 0.6667, 0.125, 0.7528, 0.125, 0.7591, 0.0, 0.7591, 0.0, 0.7528, 0.125, 0.6667, 0.125, 0.7222, 0.0, 0.7222, 0.0, 0.6667, 1.0, 0.7409, 1.0, 0.7472, 0.875, 0.7472, 0.875, 0.7409, 0.25, 0.7405, 0.25, 0.7466, 0.125, 0.7466, 0.125, 0.7405, 0.125, 0.7222, 0.125, 0.7283, 0.0, 0.7283, 0.0, 0.7222, 0.125, 0.7283, 0.125, 0.7344, 0.0, 0.7344, 0.0, 0.7283, 0.75, 0.7466, 0.625, 0.7466, 0.625, 0.7405, 0.75, 0.7405, 0.75, 0.7344, 0.625, 0.7344, 0.625, 0.7283, 0.75, 0.7283, 0.625, 0.7283, 0.625, 0.7344, 0.5, 0.7344, 0.5, 0.7283, 0.5, 0.7466, 0.375, 0.7466, 0.375, 0.7405, 0.5, 0.7405, 0.5, 0.7344, 0.375, 0.7344, 0.375, 0.7283, 0.5, 0.7283, 0.125, 0.7534, 0.0, 0.7534, 0.0, 0.75, 0.125, 0.75, 0.125, 0.75, 0.0, 0.75, 0.0, 0.7466, 0.125, 0.7466, 0.25, 0.7534, 0.125, 0.7534, 0.125, 0.75, 0.25, 0.75, 0.25, 0.75, 0.125, 0.75, 0.125, 0.7466, 0.25, 0.7466, 0.375, 0.7534, 0.25, 0.7534, 0.25, 0.75, 0.375, 0.75, 0.375, 0.75, 0.25, 0.75, 0.25, 0.7466, 0.375, 0.7466, 0.5, 0.7534, 0.375, 0.7534, 0.375, 0.75, 0.5, 0.75, 0.5, 0.75, 0.375, 0.75, 0.375, 0.7466, 0.5, 0.7466, 0.625, 0.7534, 0.5, 0.7534, 0.5, 0.75, 0.625, 0.75, 0.625, 0.75, 0.5, 0.75, 0.5, 0.7466, 0.625, 0.7466, 0.75, 0.7534, 0.625, 0.7534, 0.625, 0.75, 0.75, 0.75, 0.75, 0.75, 0.625, 0.75, 0.625, 0.7466, 0.75, 0.7466, 0.875, 0.7534, 0.75, 0.7534, 0.75, 0.75, 0.875, 0.75, 0.875, 0.75, 0.75, 0.75, 0.75, 0.7466, 0.875, 0.7466, 1.0, 0.7534, 0.875, 0.7534, 0.875, 0.75, 1.0, 0.75, 1.0, 0.75, 0.875, 0.75, 0.875, 0.7466, 1.0, 0.7466, 1.0, 0.7283, 1.0, 0.7344, 0.875, 0.7344, 0.875, 0.7283, 0.5, 0.7534, 0.5, 0.7595, 0.375, 0.7595, 0.375, 0.7534, 0.25, 0.7595, 0.25, 0.7656, 0.125, 0.7656, 0.125, 0.7595, 0.5, 0.7595, 0.5, 0.7656, 0.375, 0.7656, 0.375, 0.7595, 0.875, 0.7344, 0.75, 0.7344, 0.75, 0.7283, 0.875, 0.7283, 0.375, 0.7534, 0.375, 0.7595, 0.25, 0.7595, 0.25, 0.7534, 1.0, 0.7405, 1.0, 0.7466, 0.875, 0.7466, 0.875, 0.7405, 0.5, 0.7656, 0.5, 0.7717, 0.375, 0.7717, 0.375, 0.7656, 0.5, 0.7283, 0.375, 0.7283, 0.375, 0.7222, 0.5, 0.7222, 0.25, 0.7534, 0.25, 0.7595, 0.125, 0.7595, 0.125, 0.7534, 0.625, 0.7405, 0.625, 0.7466, 0.5, 0.7466, 0.5, 0.7405, 0.875, 0.7405, 0.75, 0.7405, 0.75, 0.7344, 0.875, 0.7344, 0.75, 0.7283, 0.625, 0.7283, 0.625, 0.7222, 0.75, 0.7222, 0.375, 0.7344, 0.375, 0.7405, 0.25, 0.7405, 0.25, 0.7344, 0.125, 0.7405, 0.125, 0.7466, 0.0, 0.7466, 0.0, 0.7405, 0.375, 0.7222, 0.375, 0.7283, 0.25, 0.7283, 0.25, 0.7222, 0.125, 0.7717, 0.125, 0.7778, 0.0, 0.7778, 0.0, 0.7717, 0.25, 0.7283, 0.25, 0.7344, 0.125, 0.7344, 0.125, 0.7283, 1.0, 0.7717, 1.0, 0.7778, 0.875, 0.7778, 0.875, 0.7717, 1.0, 0.7344, 1.0, 0.7405, 0.875, 0.7405, 0.875, 0.7344, 0.875, 0.7717, 0.875, 0.7778, 0.75, 0.7778, 0.75, 0.7717, 1.0, 0.7222, 1.0, 0.7283, 0.875, 0.7283, 0.875, 0.7222, 0.75, 0.7717, 0.75, 0.7778, 0.625, 0.7778, 0.625, 0.7717, 0.5, 0.7405, 0.375, 0.7405, 0.375, 0.7344, 0.5, 0.7344, 0.625, 0.7717, 0.625, 0.7778, 0.5, 0.7778, 0.5, 0.7717, 0.625, 0.7344, 0.625, 0.7405, 0.5, 0.7405, 0.5, 0.7344, 0.5, 0.7717, 0.5, 0.7778, 0.375, 0.7778, 0.375, 0.7717, 0.625, 0.7222, 0.625, 0.7283, 0.5, 0.7283, 0.5, 0.7222, 0.375, 0.7717, 0.375, 0.7778, 0.25, 0.7778, 0.25, 0.7717, 0.75, 0.7405, 0.625, 0.7405, 0.625, 0.7344, 0.75, 0.7344, 0.25, 0.7717, 0.25, 0.7778, 0.125, 0.7778, 0.125, 0.7717, 0.125, 0.7344, 0.125, 0.7405, 0.0, 0.7405, 0.0, 0.7344, 0.875, 0.7409, 0.875, 0.7472, 0.75, 0.7472, 0.75, 0.7409, 0.25, 0.7715, 0.25, 0.7778, 0.125, 0.7778, 0.125, 0.7715, 0.375, 0.7715, 0.375, 0.7778, 0.25, 0.7778, 0.25, 0.7715, 0.5, 0.7715, 0.5, 0.7778, 0.375, 0.7778, 0.375, 0.7715, 0.625, 0.7715, 0.625, 0.7778, 0.5, 0.7778, 0.5, 0.7715, 0.75, 0.7715, 0.75, 0.7778, 0.625, 0.7778, 0.625, 0.7715, 0.875, 0.7715, 0.875, 0.7778, 0.75, 0.7778, 0.75, 0.7715, 1.0, 0.7715, 1.0, 0.7778, 0.875, 0.7778, 0.875, 0.7715, 0.125, 0.7528, 0.0, 0.7528, 0.0, 0.75, 0.125, 0.75, 0.125, 0.75, 0.0, 0.75, 0.0, 0.7472, 0.125, 0.7472, 0.25, 0.7528, 0.125, 0.7528, 0.125, 0.75, 0.25, 0.75, 0.25, 0.75, 0.125, 0.75, 0.125, 0.7472, 0.25, 0.7472, 0.375, 0.7528, 0.25, 0.7528, 0.25, 0.75, 0.375, 0.75, 0.375, 0.75, 0.25, 0.75, 0.25, 0.7472, 0.375, 0.7472, 0.5, 0.7528, 0.375, 0.7528, 0.375, 0.75, 0.5, 0.75, 0.5, 0.75, 0.375, 0.75, 0.375, 0.7472, 0.5, 0.7472, 0.625, 0.7528, 0.5, 0.7528, 0.5, 0.75, 0.625, 0.75, 0.625, 0.75, 0.5, 0.75, 0.5, 0.7472, 0.625, 0.7472, 0.75, 0.7528, 0.625, 0.7528, 0.625, 0.75, 0.75, 0.75, 0.75, 0.75, 0.625, 0.75, 0.625, 0.7472, 0.75, 0.7472, 0.875, 0.7528, 0.75, 0.7528, 0.75, 0.75, 0.875, 0.75, 0.875, 0.75, 0.75, 0.75, 0.75, 0.7472, 0.875, 0.7472, 1.0, 0.7528, 0.875, 0.7528, 0.875, 0.75, 1.0, 0.75, 1.0, 0.75, 0.875, 0.75, 0.875, 0.7472, 1.0, 0.7472, 0.125, 0.7715, 0.125, 0.7778, 0.0, 0.7778, 0.0, 0.7715, 0.125, 0.7591, 0.125, 0.7653, 0.0, 0.7653, 0.0, 0.7591, 0.125, 0.7653, 0.125, 0.7715, 0.0, 0.7715, 0.0, 0.7653, 1.0, 0.7528, 1.0, 0.7591, 0.875, 0.7591, 0.875, 0.7528, 1.0, 0.7591, 1.0, 0.7653, 0.875, 0.7653, 0.875, 0.7591, 1.0, 0.7653, 1.0, 0.7715, 0.875, 0.7715, 0.875, 0.7653, 0.875, 0.7528, 0.875, 0.7591, 0.75, 0.7591, 0.75, 0.7528, 0.875, 0.7591, 0.875, 0.7653, 0.75, 0.7653, 0.75, 0.7591, 0.875, 0.7653, 0.875, 0.7715, 0.75, 0.7715, 0.75, 0.7653, 0.75, 0.7528, 0.75, 0.7591, 0.625, 0.7591, 0.625, 0.7528, 0.75, 0.7591, 0.75, 0.7653, 0.625, 0.7653, 0.625, 0.7591, 0.75, 0.7653, 0.75, 0.7715, 0.625, 0.7715, 0.625, 0.7653, 0.625, 0.7528, 0.625, 0.7591, 0.5, 0.7591, 0.5, 0.7528, 0.625, 0.7591, 0.625, 0.7653, 0.5, 0.7653, 0.5, 0.7591, 0.625, 0.7653, 0.625, 0.7715, 0.5, 0.7715, 0.5, 0.7653, 0.5, 0.7528, 0.5, 0.7591, 0.375, 0.7591, 0.375, 0.7528, 0.5, 0.7591, 0.5, 0.7653, 0.375, 0.7653, 0.375, 0.7591, 0.5, 0.7653, 0.5, 0.7715, 0.375, 0.7715, 0.375, 0.7653, 0.375, 0.7528, 0.375, 0.7591, 0.25, 0.7591, 0.25, 0.7528, 0.375, 0.7591, 0.375, 0.7653, 0.25, 0.7653, 0.25, 0.7591, 0.375, 0.7653, 0.375, 0.7715, 0.25, 0.7715, 0.25, 0.7653, 0.25, 0.7528, 0.25, 0.7591, 0.125, 0.7591, 0.125, 0.7528, 0.25, 0.7591, 0.25, 0.7653, 0.125, 0.7653, 0.125, 0.7591, 0.25, 0.7653, 0.25, 0.7715, 0.125, 0.7715, 0.125, 0.7653, 0.875, 0.7222, 0.875, 0.7285, 0.75, 0.7285, 0.75, 0.7222, 0.875, 0.7285, 0.875, 0.7347, 0.75, 0.7347, 0.75, 0.7285, 0.875, 0.7347, 0.875, 0.7409, 0.75, 0.7409, 0.75, 0.7347, 1.0, 0.7222, 1.0, 0.7285, 0.875, 0.7285, 0.875, 0.7222, 1.0, 0.7285, 1.0, 0.7347, 0.875, 0.7347, 0.875, 0.7285, 1.0, 0.7347, 1.0, 0.7409, 0.875, 0.7409, 0.875, 0.7347, 0.25, 0.7222, 0.25, 0.7285, 0.125, 0.7285, 0.125, 0.7222, 0.25, 0.7285, 0.25, 0.7347, 0.125, 0.7347, 0.125, 0.7285, 0.25, 0.7347, 0.25, 0.7409, 0.125, 0.7409, 0.125, 0.7347, 0.375, 0.7222, 0.375, 0.7285, 0.25, 0.7285, 0.25, 0.7222, 0.375, 0.7285, 0.375, 0.7347, 0.25, 0.7347, 0.25, 0.7285, 0.375, 0.7347, 0.375, 0.7409, 0.25, 0.7409, 0.25, 0.7347, 0.5, 0.7222, 0.5, 0.7285, 0.375, 0.7285, 0.375, 0.7222, 0.5, 0.7285, 0.5, 0.7347, 0.375, 0.7347, 0.375, 0.7285, 0.5, 0.7347, 0.5, 0.7409, 0.375, 0.7409, 0.375, 0.7347, 0.625, 0.7222, 0.625, 0.7285, 0.5, 0.7285, 0.5, 0.7222, 0.625, 0.7285, 0.625, 0.7347, 0.5, 0.7347, 0.5, 0.7285, 0.625, 0.7347, 0.625, 0.7409, 0.5, 0.7409, 0.5, 0.7347, 0.75, 0.7222, 0.75, 0.7285, 0.625, 0.7285, 0.625, 0.7222, 0.75, 0.7285, 0.75, 0.7347, 0.625, 0.7347, 0.625, 0.7285, 0.75, 0.7347, 0.75, 0.7409, 0.625, 0.7409, 0.625, 0.7347, 0.125, 0.7222, 0.125, 0.7285, 0.0, 0.7285, 0.0, 0.7222, 0.125, 0.7285, 0.125, 0.7347, 0.0, 0.7347, 0.0, 0.7285, 0.125, 0.7347, 0.125, 0.7409, 0.0, 0.7409, 0.0, 0.7347, 0.375, 0.7656, 0.375, 0.7717, 0.25, 0.7717, 0.25, 0.7656, 0.625, 0.7534, 0.625, 0.7595, 0.5, 0.7595, 0.5, 0.7534, 0.625, 0.7595, 0.625, 0.7656, 0.5, 0.7656, 0.5, 0.7595, 0.625, 0.7656, 0.625, 0.7717, 0.5, 0.7717, 0.5, 0.7656, 0.75, 0.7534, 0.75, 0.7595, 0.625, 0.7595, 0.625, 0.7534, 0.75, 0.7595, 0.75, 0.7656, 0.625, 0.7656, 0.625, 0.7595, 0.75, 0.7656, 0.75, 0.7717, 0.625, 0.7717, 0.625, 0.7656, 0.875, 0.7534, 0.875, 0.7595, 0.75, 0.7595, 0.75, 0.7534, 0.875, 0.7595, 0.875, 0.7656, 0.75, 0.7656, 0.75, 0.7595, 0.875, 0.7656, 0.875, 0.7717, 0.75, 0.7717, 0.75, 0.7656, 1.0, 0.7534, 1.0, 0.7595, 0.875, 0.7595, 0.875, 0.7534, 1.0, 0.7595, 1.0, 0.7656, 0.875, 0.7656, 0.875, 0.7595, 1.0, 0.7656, 1.0, 0.7717, 0.875, 0.7717, 0.875, 0.7656, 0.125, 0.7534, 0.125, 0.7595, 0.0, 0.7595, 0.0, 0.7534, 0.125, 0.7595, 0.125, 0.7656, 0.0, 0.7656, 0.0, 0.7595, 0.125, 0.7656, 0.125, 0.7717, 0.0, 0.7717, 0.0, 0.7656])
me_cylinder_003.materials.append(mat_cyan)
me_cylinder_003.materials.append(mat_gray)
me_cylinder_003.use_remesh_preserve_volume = False
me_cylinder_003.use_remesh_preserve_attributes = False
me_cylinder_003.use_mirror_vertex_groups = False
me_cylinder_003.update()
me_cylinder_002 = bpy.data.meshes.new('Cylinder.002')
me_cylinder_002.from_pydata([(9.28e-10, 0.1148, -0.1347), (9.28e-10, 0.1148, 0.1042), (0.08118, 0.08118, -0.1347), (0.08118, 0.08118, 0.1042), (0.1148, -5.138e-09, -0.1347), (0.1148, -5.138e-09, 0.1042), (0.08118, -0.08118, -0.1347), (0.08118, -0.08118, 0.1042), (-9.348e-09, -0.1148, -0.1347), (-9.348e-09, -0.1148, 0.1042), (-0.08118, -0.08118, -0.1347), (-0.08118, -0.08118, 0.1042), (-0.1148, 1.908e-09, -0.1347), (-0.1148, 1.908e-09, 0.1042), (-0.08118, 0.08118, -0.1347), (-0.08118, 0.08118, 0.1042), (-1.317e-09, 0.05943, -0.1479), (0.04202, 0.04202, -0.1479), (0.05943, -2.659e-09, -0.1479), (0.04202, -0.04202, -0.1479), (-6.636e-09, -0.05943, -0.1479), (-0.04202, -0.04202, -0.1479), (-0.05943, 9.876e-10, -0.1479), (-0.04202, 0.04202, -0.1479), (-1.535e-09, 0.0466, -0.2345), (0.03295, 0.03295, -0.2345), (0.0466, -2.186e-09, -0.2345), (0.03295, -0.03295, -0.2345), (-5.706e-09, -0.0466, -0.2345), (-0.03295, -0.03295, -0.2345), (-0.0466, 6.74e-10, -0.2345), (-0.03295, 0.03295, -0.2345), (-0.08118, 0.08118, -0.1084), (-0.1148, 1.908e-09, -0.1084), (-0.08118, -0.08118, -0.1084), (-9.348e-09, -0.1148, -0.1084), (0.08118, -0.08118, -0.1084), (0.1148, -5.138e-09, -0.1084), (0.08118, 0.08118, -0.1084), (9.28e-10, 0.1148, -0.1084), (-0.04202, -0.04202, -0.1582), (-0.05943, 9.876e-10, -0.1582), (0.04202, -0.04202, -0.1582), (-6.636e-09, -0.05943, -0.1582), (0.04202, 0.04202, -0.1582), (0.05943, -2.659e-09, -0.1582), (-0.04202, 0.04202, -0.1582), (-1.317e-09, 0.05943, -0.1582), (-0.05943, 9.876e-10, -0.2201), (-6.636e-09, -0.05943, -0.2201), (0.05943, -2.659e-09, -0.2201), (-0.04202, 0.04202, -0.2201), (-0.04202, -0.04202, -0.2201), (0.04202, -0.04202, -0.2201), (0.04202, 0.04202, -0.2201), (-1.317e-09, 0.05943, -0.2201), (-2.055e-09, 0.01607, -0.2438), (0.01136, 0.01136, -0.2438), (0.01607, -1.059e-09, -0.2438), (0.01136, -0.01136, -0.2438), (-3.493e-09, -0.01607, -0.2438), (-0.01136, -0.01136, -0.2438), (-0.01607, -7.268e-11, -0.2438), (-0.01136, 0.01136, -0.2438), (-0.04202, -0.04202, -0.2109), (0.04202, -0.04202, -0.2109), (0.04202, 0.04202, -0.2109), (-1.317e-09, 0.05943, -0.2109), (-0.05943, 9.876e-10, -0.2109), (-6.636e-09, -0.05943, -0.2109), (0.05943, -2.659e-09, -0.2109), (-0.04202, 0.04202, -0.2109), (9.28e-10, 0.1148, 0.08409), (0.08118, 0.08118, 0.08409), (0.1148, -5.138e-09, 0.08409), (0.08118, -0.08118, 0.08409), (-9.348e-09, -0.1148, 0.08409), (-0.08118, -0.08118, 0.08409), (-0.1148, 1.908e-09, 0.08409), (-0.08118, 0.08118, 0.08409), (1.711e-09, 0.1341, 0.09038), (0.09484, 0.09484, 0.09038), (0.1341, -6.002e-09, 0.09038), (0.09484, -0.09484, 0.09038), (-1.029e-08, -0.1341, 0.09038), (-0.09484, -0.09484, 0.09038), (-0.1341, 2.229e-09, 0.09038), (-0.09484, 0.09484, 0.09038), (1.711e-09, 0.1341, 0.1609), (0.09484, 0.09484, 0.1609), (0.1464, -0.03933, 0.1454), (0.1036, -0.1342, 0.1577), (0.0, -0.1735, 0.1716), (-0.1036, -0.1342, 0.1577), (-0.1464, -0.03933, 0.1454), (-0.09484, 0.09484, 0.1609), (-7.762e-11, 0.09, 0.1785), (0.06364, 0.06364, 0.1785), (0.09, -0.03132, 0.2157), (0.06364, -0.06089, 0.2449), (0.0, -0.0968, 0.253), (-0.06364, -0.06089, 0.2449), (-0.09, -0.03132, 0.2157), (-0.06364, 0.06364, 0.1785), (-3.852e-09, 0.02836, 0.1853), (0.02005, 0.02005, 0.1853), (0.02836, -1.156e-09, 0.1853), (0.02005, -0.02005, 0.1853), (-6.39e-09, -0.02836, 0.1853), (-0.02005, -0.02005, 0.1853), (-0.02836, 5.84e-10, 0.1853), (-0.02005, 0.02005, 0.1853), (0.08118, 0.08118, -0.0201), (9.28e-10, 0.1148, -0.0201), (0.1148, -5.138e-09, -0.0201), (-0.08118, 0.08118, -0.0201), (-0.1148, 1.908e-09, -0.0201), (0.09484, 0.09484, -0.01381), (1.711e-09, 0.1341, -0.01381), (0.1341, -6.002e-09, -0.01381), (-0.09484, 0.09484, -0.01381), (-0.1341, 2.229e-09, -0.01381), (-0.09484, 0.09484, 0.07875), (0.09484, 0.09484, 0.07875), (1.711e-09, 0.1341, 0.07875), (0.1341, -6.002e-09, 0.07875), (0.1148, -5.138e-09, 0.07246), (-0.08118, 0.08118, 0.07246), (-0.1148, 1.908e-09, 0.07246), (-0.1341, 2.229e-09, 0.07875), (0.08118, 0.08118, 0.07246), (9.28e-10, 0.1148, 0.07246), (-0.09484, 0.09484, 0.01034), (1.711e-09, 0.1341, 0.01034), (-0.08118, 0.08118, 0.004047), (0.08118, 0.08118, 0.004047), (0.09484, 0.09484, 0.01034), (0.1341, -6.002e-09, 0.01034), (0.1148, -5.138e-09, 0.004047), (-0.1148, 1.908e-09, 0.004047), (-0.1341, 2.229e-09, 0.01034), (9.28e-10, 0.1148, 0.004047), (0.0, -0.06417, 0.1882), (-0.04297, -0.04637, 0.1882), (0.06393, 0.005389, 0.1882), (0.04297, -0.04637, 0.1882), (0.0, 0.06217, 0.1834), (0.04297, 0.04437, 0.1834), (-0.04297, 0.04437, 0.1834), (-0.06393, 0.005389, 0.1882), (-0.08697, 0.02195, 0.1957), (-0.1136, 0.03069, 0.1535), (0.1187, 0.01347, 0.1515), (0.08697, 0.02195, 0.1957), (0.0, -0.05838, 0.2206), (0.06392, -0.0163, 0.2038), (-0.05331, -0.03152, 0.2166), (0.05331, -0.03152, 0.2166), (-0.06392, -0.0163, 0.2038)], [], [(39, 1, 3, 38), (38, 3, 5, 37), (37, 5, 7, 36), (36, 7, 9, 35), (35, 9, 11, 34), (34, 11, 13, 33), (33, 13, 15, 32), (32, 15, 1, 39), (14, 32, 39, 0), (4, 6, 19, 18), (10, 12, 22, 21), (6, 8, 20, 19), (12, 14, 23, 22), (2, 4, 18, 17), (8, 10, 21, 20), (14, 0, 16, 23), (52, 48, 30, 29), (53, 49, 28, 27), (54, 50, 26, 25), (48, 51, 31, 30), (49, 52, 29, 28), (50, 53, 27, 26), (55, 54, 25, 24), (51, 55, 24, 31), (23, 16, 47, 46), (0, 39, 38, 2), (2, 38, 37, 4), (4, 37, 36, 6), (6, 36, 35, 8), (8, 35, 34, 10), (10, 34, 33, 12), (12, 33, 32, 14), (0, 2, 17, 16), (16, 17, 44, 47), (18, 19, 42, 45), (20, 21, 40, 43), (22, 23, 46, 41), (17, 18, 45, 44), (19, 20, 43, 42), (21, 22, 41, 40), (71, 67, 55, 51), (67, 66, 54, 55), (70, 65, 53, 50), (69, 64, 52, 49), (68, 71, 51, 48), (66, 70, 50, 54), (65, 69, 49, 53), (64, 68, 48, 52), (26, 27, 59, 58), (24, 25, 57, 56), (31, 24, 56, 63), (29, 30, 62, 61), (27, 28, 60, 59), (25, 26, 58, 57), (30, 31, 63, 62), (28, 29, 61, 60), (40, 41, 68, 64), (42, 43, 69, 65), (44, 45, 70, 66), (41, 46, 71, 68), (43, 40, 64, 69), (45, 42, 65, 70), (47, 44, 66, 67), (46, 47, 67, 71), (138, 137, 119, 114), (137, 136, 117, 119), (77, 78, 86, 85), (75, 76, 84, 83), (133, 132, 120, 118), (136, 133, 118, 117), (76, 77, 85, 84), (74, 75, 83, 82), (83, 84, 92, 91), (81, 82, 152, 89), (86, 151, 94), (84, 85, 93, 92), (82, 83, 91, 90), (80, 81, 89, 88), (87, 80, 88, 95), (85, 86, 94, 93), (95, 88, 96, 103), (93, 94, 102, 101), (91, 92, 100, 99), (89, 152, 153, 97), (94, 151, 150, 102), (92, 93, 101, 100), (90, 91, 99, 98), (88, 89, 97, 96), (142, 143, 109, 108), (144, 145, 107, 106), (146, 147, 105, 104), (148, 146, 104, 111), (143, 149, 110, 109), (145, 142, 108, 107), (147, 144, 106, 105), (149, 148, 111, 110), (105, 106, 107, 108, 109, 110, 111, 104), (113, 112, 117, 118), (115, 113, 118, 120), (112, 114, 119, 117), (116, 115, 120, 121), (139, 134, 115, 116), (140, 139, 116, 121), (141, 135, 112, 113), (134, 141, 113, 115), (132, 140, 121, 120), (135, 138, 114, 112), (73, 74, 126, 130), (87, 86, 129, 122), (79, 72, 131, 127), (72, 73, 130, 131), (86, 78, 128, 129), (78, 79, 127, 128), (81, 80, 124, 123), (80, 87, 122, 124), (82, 81, 123, 125), (74, 82, 125, 126), (130, 126, 138, 135), (122, 129, 140, 132), (127, 131, 141, 134), (131, 130, 135, 141), (129, 128, 139, 140), (128, 127, 134, 139), (123, 124, 133, 136), (124, 122, 132, 133), (125, 123, 136, 137), (126, 125, 137, 138), (102, 150, 149, 158), (97, 153, 144, 147), (157, 154, 142, 145), (156, 158, 149, 143), (103, 96, 146, 148), (96, 97, 147, 146), (155, 157, 145, 144), (154, 156, 143, 142), (149, 150, 103, 148), (150, 151, 95, 103), (153, 152, 90, 98), (144, 153, 98, 155), (152, 82, 90), (151, 86, 87, 95), (100, 101, 156, 154), (98, 99, 157, 155), (101, 102, 158, 156), (99, 100, 154, 157)])
me_cylinder_002.polygons.foreach_set('use_smooth', [1, 1, 1, 1, 1, 1, 1, 1, 1, 1, 1, 1, 1, 1, 1, 1, 1, 1, 1, 1, 1, 1, 1, 1, 1, 1, 1, 1, 1, 1, 1, 1, 1, 1, 1, 1, 1, 1, 1, 1, 1, 1, 1, 1, 1, 1, 1, 1, 1, 1, 1, 1, 1, 1, 1, 1, 1, 1, 1, 1, 1, 1, 1, 1, 1, 1, 1, 1, 1, 1, 1, 1, 1, 1, 1, 1, 1, 1, 1, 1, 1, 1, 1, 1, 1, 1, 1, 1, 1, 1, 1, 1, 1, 1, 1, 1, 1, 1, 1, 1, 1, 0, 1, 0, 0, 1, 0, 0, 1, 0, 0, 1, 0, 1, 1, 1, 1, 0, 1, 0, 0, 1, 0, 1, 1, 1, 1, 1, 1, 1, 1, 1, 1, 1, 1, 1, 1, 1, 1, 1, 1, 1, 1, 1, 1])
me_cylinder_002.polygons.foreach_set('material_index', [0, 0, 0, 0, 0, 0, 0, 0, 0, 0, 0, 0, 0, 0, 0, 0, 0, 0, 0, 0, 0, 0, 0, 0, 0, 0, 0, 0, 0, 0, 0, 0, 0, 0, 0, 0, 0, 0, 0, 0, 0, 0, 0, 0, 0, 0, 0, 0, 0, 0, 0, 0, 0, 0, 0, 0, 0, 0, 0, 0, 0, 0, 0, 0, 1, 1, 1, 1, 1, 1, 1, 1, 1, 1, 1, 1, 1, 1, 1, 1, 1, 1, 1, 1, 1, 1, 1, 1, 1, 1, 1, 1, 1, 1, 1, 1, 1, 1, 1, 1, 1, 1, 1, 1, 1, 1, 1, 1, 1, 1, 1, 1, 1, 1, 1, 1, 1, 1, 1, 1, 1, 1, 1, 1, 1, 1, 1, 1, 1, 1, 1, 1, 1, 1, 1, 1, 1, 1, 1, 1, 1, 1, 1, 1, 1])
_k = {(142, 145): 1.0, (143, 149): 1.0, (144, 145): 1.0, (142, 143): 1.0, (149, 150): 1.0, (150, 151): 1.0, (152, 153): 1.0, (144, 153): 1.0}
me_cylinder_002.attributes.new('crease_edge', 'FLOAT', 'EDGE').data.foreach_set('value', [_k.get((min(e.vertices), max(e.vertices)), 0.0) for e in me_cylinder_002.edges])
_uv = me_cylinder_002.uv_layers.new(name='UVMap')
_uv.uv.foreach_set('vector', [1.0, 0.75, 1.0, 1.0, 0.875, 1.0, 0.875, 0.75, 0.875, 0.75, 0.875, 1.0, 0.75, 1.0, 0.75, 0.75, 0.75, 0.75, 0.75, 1.0, 0.625, 1.0, 0.625, 0.75, 0.625, 0.75, 0.625, 1.0, 0.5, 1.0, 0.5, 0.75, 0.5, 0.75, 0.5, 1.0, 0.375, 1.0, 0.375, 0.75, 0.375, 0.75, 0.375, 1.0, 0.25, 1.0, 0.25, 0.75, 0.25, 0.75, 0.25, 1.0, 0.125, 1.0, 0.125, 0.75, 0.125, 0.75, 0.125, 1.0, 0.0, 1.0, 0.0, 0.75, 0.125, 0.5, 0.125, 0.75, 0.0, 0.75, 0.0, 0.5, 0.75, 0.5, 0.625, 0.5, 0.625, 0.5, 0.75, 0.5, 0.375, 0.5, 0.25, 0.5, 0.25, 0.5, 0.375, 0.5, 0.625, 0.5, 0.5, 0.5, 0.5, 0.5, 0.625, 0.5, 0.25, 0.5, 0.125, 0.5, 0.125, 0.5, 0.25, 0.5, 0.875, 0.5, 0.75, 0.5, 0.75, 0.5, 0.875, 0.5, 0.5, 0.5, 0.375, 0.5, 0.375, 0.5, 0.5, 0.5, 0.125, 0.5, 0.0, 0.5, 0.0, 0.5, 0.125, 0.5, 0.375, 0.5, 0.25, 0.5, 0.25, 0.5, 0.375, 0.5, 0.625, 0.5, 0.5, 0.5, 0.5, 0.5, 0.625, 0.5, 0.875, 0.5, 0.75, 0.5, 0.75, 0.5, 0.875, 0.5, 0.25, 0.5, 0.125, 0.5, 0.125, 0.5, 0.25, 0.5, 0.5, 0.5, 0.375, 0.5, 0.375, 0.5, 0.5, 0.5, 0.75, 0.5, 0.625, 0.5, 0.625, 0.5, 0.75, 0.5, 1.0, 0.5, 0.875, 0.5, 0.875, 0.5, 1.0, 0.5, 0.125, 0.5, 0.0, 0.5, 0.0, 0.5, 0.125, 0.5, 0.125, 0.5, 0.0, 0.5, 0.0, 0.5, 0.125, 0.5, 1.0, 0.5, 1.0, 0.75, 0.875, 0.75, 0.875, 0.5, 0.875, 0.5, 0.875, 0.75, 0.75, 0.75, 0.75, 0.5, 0.75, 0.5, 0.75, 0.75, 0.625, 0.75, 0.625, 0.5, 0.625, 0.5, 0.625, 0.75, 0.5, 0.75, 0.5, 0.5, 0.5, 0.5, 0.5, 0.75, 0.375, 0.75, 0.375, 0.5, 0.375, 0.5, 0.375, 0.75, 0.25, 0.75, 0.25, 0.5, 0.25, 0.5, 0.25, 0.75, 0.125, 0.75, 0.125, 0.5, 1.0, 0.5, 0.875, 0.5, 0.875, 0.5, 1.0, 0.5, 1.0, 0.5, 0.875, 0.5, 0.875, 0.5, 1.0, 0.5, 0.75, 0.5, 0.625, 0.5, 0.625, 0.5, 0.75, 0.5, 0.5, 0.5, 0.375, 0.5, 0.375, 0.5, 0.5, 0.5, 0.25, 0.5, 0.125, 0.5, 0.125, 0.5, 0.25, 0.5, 0.875, 0.5, 0.75, 0.5, 0.75, 0.5, 0.875, 0.5, 0.625, 0.5, 0.5, 0.5, 0.5, 0.5, 0.625, 0.5, 0.375, 0.5, 0.25, 0.5, 0.25, 0.5, 0.375, 0.5, 0.125, 0.5, 0.0, 0.5, 0.0, 0.5, 0.125, 0.5, 1.0, 0.5, 0.875, 0.5, 0.875, 0.5, 1.0, 0.5, 0.75, 0.5, 0.625, 0.5, 0.625, 0.5, 0.75, 0.5, 0.5, 0.5, 0.375, 0.5, 0.375, 0.5, 0.5, 0.5, 0.25, 0.5, 0.125, 0.5, 0.125, 0.5, 0.25, 0.5, 0.875, 0.5, 0.75, 0.5, 0.75, 0.5, 0.875, 0.5, 0.625, 0.5, 0.5, 0.5, 0.5, 0.5, 0.625, 0.5, 0.375, 0.5, 0.25, 0.5, 0.25, 0.5, 0.375, 0.5, 0.75, 0.5, 0.625, 0.5, 0.625, 0.5, 0.75, 0.5, 1.0, 0.5, 0.875, 0.5, 0.875, 0.5, 1.0, 0.5, 0.125, 0.5, 0.0, 0.5, 0.0, 0.5, 0.125, 0.5, 0.375, 0.5, 0.25, 0.5, 0.25, 0.5, 0.375, 0.5, 0.625, 0.5, 0.5, 0.5, 0.5, 0.5, 0.625, 0.5, 0.875, 0.5, 0.75, 0.5, 0.75, 0.5, 0.875, 0.5, 0.25, 0.5, 0.125, 0.5, 0.125, 0.5, 0.25, 0.5, 0.5, 0.5, 0.375, 0.5, 0.375, 0.5, 0.5, 0.5, 0.375, 0.5, 0.25, 0.5, 0.25, 0.5, 0.375, 0.5, 0.625, 0.5, 0.5, 0.5, 0.5, 0.5, 0.625, 0.5, 0.875, 0.5, 0.75, 0.5, 0.75, 0.5, 0.875, 0.5, 0.25, 0.5, 0.125, 0.5, 0.125, 0.5, 0.25, 0.5, 0.5, 0.5, 0.375, 0.5, 0.375, 0.5, 0.5, 0.5, 0.75, 0.5, 0.625, 0.5, 0.625, 0.5, 0.75, 0.5, 1.0, 0.5, 0.875, 0.5, 0.875, 0.5, 1.0, 0.5, 0.125, 0.5, 0.0, 0.5, 0.0, 0.5, 0.125, 0.5, 0.0, 0.0, 0.0, 0.0, 0.0, 0.0, 0.0, 0.0, 0.0, 0.0, 0.0, 0.0, 0.0, 0.0, 0.0, 0.0, 0.0, 0.0, 0.0, 0.0, 0.0, 0.0, 0.0, 0.0, 0.0, 0.0, 0.0, 0.0, 0.0, 0.0, 0.0, 0.0, 0.0, 0.0, 0.0, 0.0, 0.0, 0.0, 0.0, 0.0, 0.0, 0.0, 0.0, 0.0, 0.0, 0.0, 0.0, 0.0, 0.0, 0.0, 0.0, 0.0, 0.0, 0.0, 0.0, 0.0, 0.0, 0.0, 0.0, 0.0, 0.0, 0.0, 0.0, 0.0, 0.0, 0.0, 0.0, 0.0, 0.0, 0.0, 0.0, 0.0, 0.0, 0.0, 0.0, 0.0, 0.0, 0.0, 0.0, 0.0, 0.0, 0.0, 0.0, 0.0, 0.0, 0.0, 0.0, 0.0, 0.0, 0.0, 0.0, 0.0, 0.0, 0.0, 0.0, 0.0, 0.0, 0.0, 0.0, 0.0, 0.0, 0.0, 0.0, 0.0, 0.0, 0.0, 0.0, 0.0, 0.0, 0.0, 0.0, 0.0, 0.0, 0.0, 0.0, 0.0, 0.0, 0.0, 0.0, 0.0, 0.0, 0.0, 0.0, 0.0, 0.0, 0.0, 0.0, 0.0, 0.0, 0.0, 0.0, 0.0, 0.0, 0.0, 0.0, 0.0, 0.0, 0.0, 0.0, 0.0, 0.0, 0.0, 0.0, 0.0, 0.0, 0.0, 0.0, 0.0, 0.0, 0.0, 0.0, 0.0, 0.0, 0.0, 0.0, 0.0, 0.0, 0.0, 0.0, 0.0, 0.0, 0.0, 0.0, 0.0, 0.0, 0.0, 0.0, 0.0, 0.0, 0.0, 0.0, 0.0, 0.0, 0.0, 0.0, 0.0, 0.0, 0.0, 0.0, 0.0, 0.0, 0.0, 0.0, 0.0, 0.0, 0.0, 0.0, 0.0, 0.0, 0.0, 0.0, 0.0, 0.0, 0.0, 0.0, 0.0, 0.0, 0.0, 0.0, 0.0, 0.0, 0.0, 0.0, 0.0, 0.0, 0.0, 0.0, 0.0, 0.0, 0.0, 0.0, 0.0, 0.0, 0.0, 0.0, 0.0, 0.0, 0.0, 0.0, 0.0, 0.0, 0.0, 0.0, 0.0, 0.0, 0.0, 0.0, 0.0, 0.0, 0.0, 0.0, 0.0, 0.0, 0.0, 0.0, 0.0, 0.0, 0.0, 0.0, 0.0, 0.0, 0.0, 0.0, 0.0, 0.0, 0.0, 0.0, 0.0, 0.0, 0.0, 0.0, 0.0, 0.0, 0.0, 0.0, 0.0, 0.0, 0.0, 0.0, 0.0, 0.0, 0.0, 0.0, 0.0, 0.0, 0.0, 0.0, 0.0, 0.0, 0.0, 0.0, 0.0, 0.0, 0.0, 0.0, 0.0, 0.0, 0.0, 0.0, 0.0, 0.0, 0.0, 0.0, 0.0, 0.0, 0.0, 0.0, 0.0, 0.0, 0.0, 0.0, 0.0, 0.0, 0.0, 0.0, 0.0, 0.0, 0.0, 0.0, 0.0, 0.0, 0.0, 0.0, 0.0, 0.0, 0.0, 0.0, 0.0, 0.0, 0.0, 0.0, 0.0, 0.0, 0.0, 0.0, 0.0, 0.0, 0.0, 0.0, 0.0, 0.0, 0.0, 0.0, 0.0, 0.0, 0.0, 0.0, 0.0, 0.0, 0.0, 0.0, 0.0, 0.0, 0.0, 0.0, 0.0, 0.0, 0.0, 0.0, 0.0, 0.0, 0.0, 0.0, 0.0, 0.0, 0.0, 0.0, 0.0, 0.0, 0.0, 0.0, 0.0, 0.0, 0.0, 0.0, 0.0, 0.0, 0.0, 0.0, 0.0, 0.0, 0.0, 0.0, 0.0, 0.0, 0.0, 0.0, 0.0, 0.0, 0.0, 0.0, 0.0, 0.0, 0.0, 0.0, 0.0, 0.0, 0.0, 0.0, 0.0, 0.0, 0.0, 0.0, 0.0, 0.0, 0.0, 0.0, 0.0, 0.0, 0.0, 0.0, 0.0, 0.0, 0.0, 0.0, 0.0, 0.0, 0.0, 0.0, 0.0, 0.0, 0.0, 0.0, 0.0, 0.0, 0.0, 0.0, 0.0, 0.0, 0.0, 0.0, 0.0, 0.0, 0.0, 0.0, 0.0, 0.0, 0.0, 0.0, 0.0, 0.0, 0.0, 0.0, 0.0, 0.0, 0.0, 0.0, 0.0, 0.0, 0.0, 0.0, 0.0, 0.0, 0.0, 0.0, 0.0, 0.0, 0.0, 0.0, 0.0, 0.0, 0.0, 0.0, 0.0, 0.0, 0.0, 0.0, 0.0, 0.0, 0.0, 0.0, 0.0, 0.0, 0.0, 0.0, 0.0, 0.0, 0.0, 0.0, 0.0, 0.0, 0.0, 0.0, 0.0, 0.0, 0.0, 0.0, 0.0, 0.0, 0.0, 0.0, 0.0, 0.0, 0.0, 0.0, 0.0, 0.0, 0.0, 0.0, 0.0, 0.0, 0.0, 0.0, 0.0, 0.0, 0.0, 0.0, 0.0, 0.0, 0.0, 0.0, 0.0, 0.0, 0.0, 0.0, 0.0, 0.0, 0.0, 0.0, 0.0, 0.0, 0.0, 0.0, 0.0, 0.0, 0.0, 0.0, 0.0, 0.0, 0.0, 0.0, 0.0, 0.0, 0.0, 0.0, 0.0, 0.0, 0.0, 0.0, 0.0, 0.0, 0.0, 0.0, 0.0, 0.0, 0.0, 0.0, 0.0, 0.0, 0.0, 0.0, 0.0, 0.0, 0.0, 0.0, 0.0, 0.0, 0.0, 0.0, 0.0, 0.0, 0.0, 0.0, 0.0, 0.0, 0.0, 0.0, 0.0, 0.0, 0.0, 0.0, 0.0, 0.0, 0.0, 0.0, 0.0, 0.0, 0.0, 0.0, 0.0, 0.0, 0.0, 0.0, 0.0, 0.0, 0.0, 0.0, 0.0, 0.0, 0.0, 0.0, 0.0, 0.0, 0.0, 0.0, 0.0, 0.0, 0.0, 0.0, 0.0, 0.0, 0.0, 0.0, 0.0, 0.0, 0.0, 0.0, 0.0, 0.0, 0.0, 0.0, 0.0, 0.0, 0.0, 0.0, 0.0, 0.0, 0.0, 0.0, 0.0, 0.0, 0.0, 0.0, 0.0, 0.0, 0.0, 0.0, 0.0, 0.0, 0.0, 0.0, 0.0, 0.0, 0.0, 0.0, 0.0, 0.0, 0.0, 0.0, 0.0, 0.0, 0.0, 0.0, 0.0, 0.0, 0.0, 0.0, 0.0, 0.0, 0.0, 0.0, 0.0, 0.0, 0.0, 0.0, 0.0, 0.0, 0.0, 0.0, 0.0, 0.0, 0.0, 0.0, 0.0, 0.0, 0.0, 0.0, 0.0, 0.0, 0.0, 0.0, 0.0])
me_cylinder_002.materials.append(mat_skin)
me_cylinder_002.materials.append(mat_hair)
me_cylinder_002.use_remesh_preserve_volume = False
me_cylinder_002.use_remesh_preserve_attributes = False
me_cylinder_002.use_mirror_x = True
me_cylinder_002.use_mirror_topology = True
me_cylinder_002.update()
me_cylinder_001 = bpy.data.meshes.new('Cylinder.001')
me_cylinder_001.from_pydata([(-8.834e-09, 0.04465, -0.04507), (-1.073e-09, 0.2015, 0.1198), (0.03157, 0.03157, -0.04507), (0.1424, 0.1424, 0.1198), (0.04465, -1.93e-09, -0.04507), (0.2015, -8.475e-09, 0.1198), (0.03157, -0.03157, -0.04507), (0.1424, -0.1424, 0.1198), (-1.27e-08, -0.04465, -0.04507), (-1.824e-08, -0.2015, 0.1198), (-0.03157, -0.03157, -0.04507), (-0.1424, -0.1424, 0.1198), (-0.04465, 4.317e-10, -0.04507), (-0.2015, 1.797e-09, 0.1198), (-0.03157, 0.03157, -0.04507), (-0.1424, 0.1424, 0.1198), (-8.748e-10, 0.2004, -0.03), (0.1417, 0.1417, -0.03), (0.2004, -8.558e-09, -0.03), (0.1417, -0.1417, -0.03), (-1.81e-08, -0.2004, -0.03), (-0.1417, -0.1417, -0.03), (-0.2004, 1.825e-09, -0.03), (-0.1417, 0.1417, -0.03), (-9.066e-10, 0.2015, -0.006788), (0.1424, 0.1424, -0.006788), (0.2015, -8.53e-09, -0.006788), (0.1424, -0.1424, -0.006788), (-1.824e-08, -0.2015, -0.006788), (-0.1424, -0.1424, -0.006788), (-0.2015, 1.797e-09, -0.006788), (-0.1424, 0.1424, -0.006788), (-9.62e-10, 0.2015, 0.0354), (-1.017e-09, 0.2015, 0.07758), (0.1424, 0.1424, 0.07758), (0.1424, 0.1424, 0.0354), (0.2015, -8.494e-09, 0.07758), (0.2015, -8.512e-09, 0.0354), (0.1424, -0.1424, 0.07758), (0.1424, -0.1424, 0.0354), (-1.824e-08, -0.2015, 0.07758), (-1.824e-08, -0.2015, 0.0354), (-0.1424, -0.1424, 0.07758), (-0.1424, -0.1424, 0.0354), (-0.2015, 1.797e-09, 0.07758), (-0.2015, 1.797e-09, 0.0354), (-0.1424, 0.1424, 0.07758), (-0.1424, 0.1424, 0.0354)], [], [(33, 1, 3, 34), (34, 3, 5, 36), (36, 5, 7, 38), (38, 7, 9, 40), (40, 9, 11, 42), (42, 11, 13, 44), (44, 13, 15, 46), (46, 15, 1, 33), (14, 23, 16, 0), (12, 22, 23, 14), (10, 21, 22, 12), (8, 20, 21, 10), (6, 19, 20, 8), (4, 18, 19, 6), (2, 17, 18, 4), (0, 2, 4, 6, 8, 10, 12, 14), (23, 31, 24, 16), (22, 30, 31, 23), (21, 29, 30, 22), (20, 28, 29, 21), (19, 27, 28, 20), (18, 26, 27, 19), (17, 25, 26, 18), (16, 24, 25, 17), (0, 16, 17, 2), (31, 47, 32, 24), (47, 46, 33, 32), (30, 45, 47, 31), (45, 44, 46, 47), (29, 43, 45, 30), (43, 42, 44, 45), (28, 41, 43, 29), (41, 40, 42, 43), (27, 39, 41, 28), (39, 38, 40, 41), (26, 37, 39, 27), (37, 36, 38, 39), (25, 35, 37, 26), (35, 34, 36, 37), (24, 32, 35, 25), (32, 33, 34, 35)])
me_cylinder_001.polygons.foreach_set('use_smooth', [True] * 41)
_uv = me_cylinder_001.uv_layers.new(name='UVMap')
_uv.uv.foreach_set('vector', [1.0, 0.9583, 1.0, 1.0, 0.875, 1.0, 0.875, 0.9583, 0.875, 0.9583, 0.875, 1.0, 0.75, 1.0, 0.75, 0.9583, 0.75, 0.9583, 0.75, 1.0, 0.625, 1.0, 0.625, 0.9583, 0.625, 0.9583, 0.625, 1.0, 0.5, 1.0, 0.5, 0.9583, 0.5, 0.9583, 0.5, 1.0, 0.375, 1.0, 0.375, 0.9583, 0.375, 0.9583, 0.375, 1.0, 0.25, 1.0, 0.25, 0.9583, 0.25, 0.9583, 0.25, 1.0, 0.125, 1.0, 0.125, 0.9583, 0.125, 0.9583, 0.125, 1.0, 0.0, 1.0, 0.0, 0.9583, 0.125, 0.5, 0.125, 0.75, 0.0, 0.75, 0.0, 0.5, 0.25, 0.5, 0.25, 0.75, 0.125, 0.75, 0.125, 0.5, 0.375, 0.5, 0.375, 0.75, 0.25, 0.75, 0.25, 0.5, 0.5, 0.5, 0.5, 0.75, 0.375, 0.75, 0.375, 0.5, 0.625, 0.5, 0.625, 0.75, 0.5, 0.75, 0.5, 0.5, 0.75, 0.5, 0.75, 0.75, 0.625, 0.75, 0.625, 0.5, 0.875, 0.5, 0.875, 0.75, 0.75, 0.75, 0.75, 0.5, 0.0, 0.5, 0.875, 0.5, 0.75, 0.5, 0.625, 0.5, 0.5, 0.5, 0.375, 0.5, 0.25, 0.5, 0.125, 0.5, 0.125, 0.75, 0.125, 0.875, 0.0, 0.875, 0.0, 0.75, 0.25, 0.75, 0.25, 0.875, 0.125, 0.875, 0.125, 0.75, 0.375, 0.75, 0.375, 0.875, 0.25, 0.875, 0.25, 0.75, 0.5, 0.75, 0.5, 0.875, 0.375, 0.875, 0.375, 0.75, 0.625, 0.75, 0.625, 0.875, 0.5, 0.875, 0.5, 0.75, 0.75, 0.75, 0.75, 0.875, 0.625, 0.875, 0.625, 0.75, 0.875, 0.75, 0.875, 0.875, 0.75, 0.875, 0.75, 0.75, 1.0, 0.75, 1.0, 0.875, 0.875, 0.875, 0.875, 0.75, 1.0, 0.5, 1.0, 0.75, 0.875, 0.75, 0.875, 0.5, 0.125, 0.875, 0.125, 0.9167, 0.0, 0.9167, 0.0, 0.875, 0.125, 0.9167, 0.125, 0.9583, 0.0, 0.9583, 0.0, 0.9167, 0.25, 0.875, 0.25, 0.9167, 0.125, 0.9167, 0.125, 0.875, 0.25, 0.9167, 0.25, 0.9583, 0.125, 0.9583, 0.125, 0.9167, 0.375, 0.875, 0.375, 0.9167, 0.25, 0.9167, 0.25, 0.875, 0.375, 0.9167, 0.375, 0.9583, 0.25, 0.9583, 0.25, 0.9167, 0.5, 0.875, 0.5, 0.9167, 0.375, 0.9167, 0.375, 0.875, 0.5, 0.9167, 0.5, 0.9583, 0.375, 0.9583, 0.375, 0.9167, 0.625, 0.875, 0.625, 0.9167, 0.5, 0.9167, 0.5, 0.875, 0.625, 0.9167, 0.625, 0.9583, 0.5, 0.9583, 0.5, 0.9167, 0.75, 0.875, 0.75, 0.9167, 0.625, 0.9167, 0.625, 0.875, 0.75, 0.9167, 0.75, 0.9583, 0.625, 0.9583, 0.625, 0.9167, 0.875, 0.875, 0.875, 0.9167, 0.75, 0.9167, 0.75, 0.875, 0.875, 0.9167, 0.875, 0.9583, 0.75, 0.9583, 0.75, 0.9167, 1.0, 0.875, 1.0, 0.9167, 0.875, 0.9167, 0.875, 0.875, 1.0, 0.9167, 1.0, 0.9583, 0.875, 0.9583, 0.875, 0.9167])
me_cylinder_001.materials.append(mat_gray)
me_cylinder_001.use_remesh_preserve_volume = False
me_cylinder_001.use_remesh_preserve_attributes = False
me_cylinder_001.use_mirror_vertex_groups = False
me_cylinder_001.update()
me_cylinder = bpy.data.meshes.new('Cylinder')
me_cylinder.from_pydata([(-2.56e-09, 0.2016, -0.2606), (0.1425, 0.1425, -0.2606), (0.2016, -8.7e-09, -0.2606), (0.1425, -0.1425, -0.2606), (-1.825e-08, -0.2016, -0.2606), (-0.1425, -0.1425, -0.2606), (-0.2016, 1.908e-09, -0.2606), (-0.1425, 0.1425, -0.2606), (0.1425, 0.1425, 0.227), (0.2016, -8.7e-09, 0.227), (0.1425, -0.1425, 0.227), (-1.825e-08, -0.2016, 0.227), (-0.1425, -0.1425, 0.227), (-0.2016, 1.908e-09, 0.227), (-0.1425, 0.1425, 0.227), (-2.56e-09, 0.2016, 0.227), (-2.56e-09, 0.2016, 0.2008), (-0.1425, 0.1425, 0.2008), (-0.2016, 1.908e-09, 0.2008), (-0.1425, -0.1425, 0.2008), (-1.825e-08, -0.2016, 0.2008), (0.1425, -0.1425, 0.2008), (0.2016, -8.7e-09, 0.2008), (0.1425, 0.1425, 0.2008), (-7.451e-09, 0.06375, 0.2305), (-7.451e-09, 0.04879, 0.2197), (-7.451e-09, 0.02641, 0.2125), (0.04508, 0.04508, 0.2305), (0.0345, 0.0345, 0.2197), (0.01867, 0.01867, 0.2125), (-7.451e-09, 9.487e-09, 0.2099), (0.06375, 9.571e-09, 0.2305), (0.04879, 1.143e-08, 0.2197), (0.02641, 9.571e-09, 0.2125), (0.04508, -0.04508, 0.2305), (0.0345, -0.0345, 0.2197), (0.01867, -0.01867, 0.2125), (-7.367e-09, -0.06375, 0.2305), (-7.367e-09, -0.04879, 0.2197), (-6.436e-09, -0.02641, 0.2125), (-0.04508, -0.04508, 0.2305), (-0.0345, -0.0345, 0.2197), (-0.01867, -0.01867, 0.2125), (-0.06375, 9.571e-09, 0.2305), (-0.04879, 9.571e-09, 0.2197), (-0.02641, 1.05e-08, 0.2125), (-0.04508, 0.04508, 0.2305), (-0.0345, 0.0345, 0.2197), (-0.01867, 0.01867, 0.2125), (-0.04597, 0.04597, 0.2454), (-5.509e-09, 0.06501, 0.2454), (0.04597, 0.04597, 0.2454), (0.06501, -2.892e-09, 0.2454), (0.04597, -0.04597, 0.2454), (-1.057e-08, -0.06501, 0.2454), (-0.04597, -0.04597, 0.2454), (-0.06501, 5.302e-10, 0.2454), (0.1425, 0.1425, 0.1239), (0.1425, 0.1425, 0.04697), (0.1425, 0.1425, -0.02992), (0.1425, 0.1425, -0.1068), (0.1425, 0.1425, -0.1837), (0.2016, -8.7e-09, 0.1239), (0.2016, -8.7e-09, 0.04697), (0.2016, -8.7e-09, -0.02992), (0.2016, -8.7e-09, -0.1068), (0.2016, -8.7e-09, -0.1837), (0.1425, -0.1425, 0.1239), (0.1425, -0.1425, 0.04697), (0.1425, -0.1425, -0.02992), (0.1425, -0.1425, -0.1068), (0.1425, -0.1425, -0.1837), (-1.825e-08, -0.2016, 0.1239), (-1.825e-08, -0.2016, 0.04697), (-1.825e-08, -0.2016, -0.02992), (-1.825e-08, -0.2016, -0.1068), (-1.825e-08, -0.2016, -0.1837), (-0.1425, -0.1425, 0.1239), (-0.1425, -0.1425, 0.04697), (-0.1425, -0.1425, -0.02992), (-0.1425, -0.1425, -0.1068), (-0.1425, -0.1425, -0.1837), (-0.2016, 1.908e-09, 0.1239), (-0.2016, 1.908e-09, 0.04697), (-0.2016, 1.908e-09, -0.02992), (-0.2016, 1.908e-09, -0.1068), (-0.2016, 1.908e-09, -0.1837), (-0.1425, 0.1425, 0.1239), (-0.1425, 0.1425, 0.04697), (-0.1425, 0.1425, -0.02992), (-0.1425, 0.1425, -0.1068), (-0.1425, 0.1425, -0.1837), (-2.56e-09, 0.2016, -0.1837), (-2.56e-09, 0.2016, -0.1068), (-2.56e-09, 0.2016, -0.02992), (-2.56e-09, 0.2016, 0.04697), (-2.56e-09, 0.2016, 0.1239)], [], [(72, 20, 19, 77), (96, 16, 23, 57), (40, 55, 54, 37), (27, 51, 50, 24), (87, 17, 16, 96), (16, 15, 8, 23), (23, 8, 9, 22), (22, 9, 10, 21), (21, 10, 11, 20), (20, 11, 12, 19), (19, 12, 13, 18), (18, 13, 14, 17), (17, 14, 15, 16), (49, 50, 15, 14), (56, 49, 14, 13), (55, 56, 13, 12), (54, 55, 12, 11), (31, 52, 51, 27), (34, 53, 52, 31), (53, 54, 11, 10), (43, 56, 55, 40), (46, 49, 56, 43), (52, 53, 10, 9), (57, 23, 22, 62), (62, 22, 21, 67), (51, 52, 9, 8), (77, 19, 18, 82), (82, 18, 17, 87), (15, 50, 51, 8), (30, 29, 26), (25, 28, 27, 24), (26, 29, 28, 25), (29, 33, 32, 28), (30, 33, 29), (28, 32, 31, 27), (30, 36, 33), (32, 35, 34, 31), (33, 36, 35, 32), (30, 39, 36), (35, 38, 37, 34), (36, 39, 38, 35), (39, 42, 41, 38), (30, 42, 39), (38, 41, 40, 37), (42, 45, 44, 41), (30, 45, 42), (41, 44, 43, 40), (30, 48, 45), (44, 47, 46, 43), (45, 48, 47, 44), (30, 26, 48), (47, 25, 24, 46), (48, 26, 25, 47), (67, 21, 20, 72), (37, 54, 53, 34), (24, 50, 49, 46), (3, 71, 76, 4), (71, 70, 75, 76), (70, 69, 74, 75), (69, 68, 73, 74), (68, 67, 72, 73), (6, 86, 91, 7), (86, 85, 90, 91), (85, 84, 89, 90), (84, 83, 88, 89), (83, 82, 87, 88), (5, 81, 86, 6), (81, 80, 85, 86), (80, 79, 84, 85), (79, 78, 83, 84), (78, 77, 82, 83), (2, 66, 71, 3), (66, 65, 70, 71), (65, 64, 69, 70), (64, 63, 68, 69), (63, 62, 67, 68), (1, 61, 66, 2), (61, 60, 65, 66), (60, 59, 64, 65), (59, 58, 63, 64), (58, 57, 62, 63), (7, 91, 92, 0), (91, 90, 93, 92), (90, 89, 94, 93), (89, 88, 95, 94), (88, 87, 96, 95), (0, 92, 61, 1), (92, 93, 60, 61), (93, 94, 59, 60), (94, 95, 58, 59), (95, 96, 57, 58), (4, 76, 81, 5), (76, 75, 80, 81), (75, 74, 79, 80), (74, 73, 78, 79), (73, 72, 77, 78)])
me_cylinder.polygons.foreach_set('use_smooth', [True] * 96)
_uv = me_cylinder.uv_layers.new(name='UVMap')
_uv.uv.foreach_set('vector', [0.5, 0.5521, 0.5, 0.5625, 0.375, 0.5625, 0.375, 0.5521, 1.0, 0.5521, 1.0, 0.5625, 0.875, 0.5625, 0.875, 0.5521, 0.375, 0.8932, 0.5, 0.8932, 0.0, 0.0, 0.0, 0.0, 0.875, 0.8932, 1.0, 0.8932, 0.0, 0.0, 0.0, 0.0, 0.125, 0.5521, 0.125, 0.5625, 0.0, 0.5625, 0.0, 0.5521, 1.0, 0.5625, 1.0, 0.625, 0.875, 0.625, 0.875, 0.5625, 0.875, 0.5625, 0.875, 0.625, 0.75, 0.625, 0.75, 0.5625, 0.75, 0.5625, 0.75, 0.625, 0.625, 0.625, 0.625, 0.5625, 0.625, 0.5625, 0.625, 0.625, 0.5, 0.625, 0.5, 0.5625, 0.5, 0.5625, 0.5, 0.625, 0.375, 0.625, 0.375, 0.5625, 0.375, 0.5625, 0.375, 0.625, 0.25, 0.625, 0.25, 0.5625, 0.25, 0.5625, 0.25, 0.625, 0.125, 0.625, 0.125, 0.5625, 0.125, 0.5625, 0.125, 0.625, 0.0, 0.625, 0.0, 0.5625, 0.125, 0.8932, 0.0, 0.8932, 0.0, 0.625, 0.125, 0.625, 0.25, 0.8932, 0.125, 0.8932, 0.125, 0.625, 0.25, 0.625, 0.375, 0.8932, 0.25, 0.8932, 0.25, 0.625, 0.375, 0.625, 0.5, 0.8932, 0.375, 0.8932, 0.375, 0.625, 0.5, 0.625, 0.75, 0.8932, 0.875, 0.8932, 0.0, 0.0, 0.0, 0.0, 0.625, 0.8932, 0.75, 0.8932, 0.0, 0.0, 0.0, 0.0, 0.625, 0.8932, 0.5, 0.8932, 0.5, 0.625, 0.625, 0.625, 0.25, 0.8932, 0.375, 0.8932, 0.0, 0.0, 0.0, 0.0, 0.125, 0.8932, 0.25, 0.8932, 0.0, 0.0, 0.0, 0.0, 0.75, 0.8932, 0.625, 0.8932, 0.625, 0.625, 0.75, 0.625, 0.875, 0.5521, 0.875, 0.5625, 0.75, 0.5625, 0.75, 0.5521, 0.75, 0.5521, 0.75, 0.5625, 0.625, 0.5625, 0.625, 0.5521, 0.875, 0.8932, 0.75, 0.8932, 0.75, 0.625, 0.875, 0.625, 0.375, 0.5521, 0.375, 0.5625, 0.25, 0.5625, 0.25, 0.5521, 0.25, 0.5521, 0.25, 0.5625, 0.125, 0.5625, 0.125, 0.5521, 1.0, 0.625, 1.0, 0.8932, 0.875, 0.8932, 0.875, 0.625, 0.0, 0.0, 0.0, 0.0, 0.0, 0.0, 0.0, 0.0, 0.0, 0.0, 0.0, 0.0, 0.0, 0.0, 0.0, 0.0, 0.0, 0.0, 0.0, 0.0, 0.0, 0.0, 0.0, 0.0, 0.0, 0.0, 0.0, 0.0, 0.0, 0.0, 0.0, 0.0, 0.0, 0.0, 0.0, 0.0, 0.0, 0.0, 0.0, 0.0, 0.0, 0.0, 0.0, 0.0, 0.0, 0.0, 0.0, 0.0, 0.0, 0.0, 0.0, 0.0, 0.0, 0.0, 0.0, 0.0, 0.0, 0.0, 0.0, 0.0, 0.0, 0.0, 0.0, 0.0, 0.0, 0.0, 0.0, 0.0, 0.0, 0.0, 0.0, 0.0, 0.0, 0.0, 0.0, 0.0, 0.0, 0.0, 0.0, 0.0, 0.0, 0.0, 0.0, 0.0, 0.0, 0.0, 0.0, 0.0, 0.0, 0.0, 0.0, 0.0, 0.0, 0.0, 0.0, 0.0, 0.0, 0.0, 0.0, 0.0, 0.0, 0.0, 0.0, 0.0, 0.0, 0.0, 0.0, 0.0, 0.0, 0.0, 0.0, 0.0, 0.0, 0.0, 0.0, 0.0, 0.0, 0.0, 0.0, 0.0, 0.0, 0.0, 0.0, 0.0, 0.0, 0.0, 0.0, 0.0, 0.0, 0.0, 0.0, 0.0, 0.0, 0.0, 0.0, 0.0, 0.0, 0.0, 0.0, 0.0, 0.0, 0.0, 0.0, 0.0, 0.0, 0.0, 0.0, 0.0, 0.0, 0.0, 0.0, 0.0, 0.0, 0.0, 0.0, 0.0, 0.0, 0.0, 0.0, 0.0, 0.0, 0.0, 0.0, 0.0, 0.0, 0.0, 0.0, 0.0, 0.0, 0.0, 0.0, 0.0, 0.0, 0.0, 0.0, 0.0, 0.625, 0.5521, 0.625, 0.5625, 0.5, 0.5625, 0.5, 0.5521, 0.5, 0.8932, 0.625, 0.8932, 0.0, 0.0, 0.0, 0.0, 0.0, 0.8932, 0.125, 0.8932, 0.0, 0.0, 0.0, 0.0, 0.625, 0.5, 0.625, 0.5104, 0.5, 0.5104, 0.5, 0.5, 0.625, 0.5104, 0.625, 0.5208, 0.5, 0.5208, 0.5, 0.5104, 0.625, 0.5208, 0.625, 0.5312, 0.5, 0.5312, 0.5, 0.5208, 0.625, 0.5312, 0.625, 0.5417, 0.5, 0.5417, 0.5, 0.5312, 0.625, 0.5417, 0.625, 0.5521, 0.5, 0.5521, 0.5, 0.5417, 0.25, 0.5, 0.25, 0.5104, 0.125, 0.5104, 0.125, 0.5, 0.25, 0.5104, 0.25, 0.5208, 0.125, 0.5208, 0.125, 0.5104, 0.25, 0.5208, 0.25, 0.5312, 0.125, 0.5312, 0.125, 0.5208, 0.25, 0.5312, 0.25, 0.5417, 0.125, 0.5417, 0.125, 0.5312, 0.25, 0.5417, 0.25, 0.5521, 0.125, 0.5521, 0.125, 0.5417, 0.375, 0.5, 0.375, 0.5104, 0.25, 0.5104, 0.25, 0.5, 0.375, 0.5104, 0.375, 0.5208, 0.25, 0.5208, 0.25, 0.5104, 0.375, 0.5208, 0.375, 0.5312, 0.25, 0.5312, 0.25, 0.5208, 0.375, 0.5312, 0.375, 0.5417, 0.25, 0.5417, 0.25, 0.5312, 0.375, 0.5417, 0.375, 0.5521, 0.25, 0.5521, 0.25, 0.5417, 0.75, 0.5, 0.75, 0.5104, 0.625, 0.5104, 0.625, 0.5, 0.75, 0.5104, 0.75, 0.5208, 0.625, 0.5208, 0.625, 0.5104, 0.75, 0.5208, 0.75, 0.5312, 0.625, 0.5312, 0.625, 0.5208, 0.75, 0.5312, 0.75, 0.5417, 0.625, 0.5417, 0.625, 0.5312, 0.75, 0.5417, 0.75, 0.5521, 0.625, 0.5521, 0.625, 0.5417, 0.875, 0.5, 0.875, 0.5104, 0.75, 0.5104, 0.75, 0.5, 0.875, 0.5104, 0.875, 0.5208, 0.75, 0.5208, 0.75, 0.5104, 0.875, 0.5208, 0.875, 0.5312, 0.75, 0.5312, 0.75, 0.5208, 0.875, 0.5312, 0.875, 0.5417, 0.75, 0.5417, 0.75, 0.5312, 0.875, 0.5417, 0.875, 0.5521, 0.75, 0.5521, 0.75, 0.5417, 0.125, 0.5, 0.125, 0.5104, 0.0, 0.5104, 0.0, 0.5, 0.125, 0.5104, 0.125, 0.5208, 0.0, 0.5208, 0.0, 0.5104, 0.125, 0.5208, 0.125, 0.5312, 0.0, 0.5312, 0.0, 0.5208, 0.125, 0.5312, 0.125, 0.5417, 0.0, 0.5417, 0.0, 0.5312, 0.125, 0.5417, 0.125, 0.5521, 0.0, 0.5521, 0.0, 0.5417, 1.0, 0.5, 1.0, 0.5104, 0.875, 0.5104, 0.875, 0.5, 1.0, 0.5104, 1.0, 0.5208, 0.875, 0.5208, 0.875, 0.5104, 1.0, 0.5208, 1.0, 0.5312, 0.875, 0.5312, 0.875, 0.5208, 1.0, 0.5312, 1.0, 0.5417, 0.875, 0.5417, 0.875, 0.5312, 1.0, 0.5417, 1.0, 0.5521, 0.875, 0.5521, 0.875, 0.5417, 0.5, 0.5, 0.5, 0.5104, 0.375, 0.5104, 0.375, 0.5, 0.5, 0.5104, 0.5, 0.5208, 0.375, 0.5208, 0.375, 0.5104, 0.5, 0.5208, 0.5, 0.5312, 0.375, 0.5312, 0.375, 0.5208, 0.5, 0.5312, 0.5, 0.5417, 0.375, 0.5417, 0.375, 0.5312, 0.5, 0.5417, 0.5, 0.5521, 0.375, 0.5521, 0.375, 0.5417])
me_cylinder.materials.append(mat_cyan)
me_cylinder.use_remesh_preserve_volume = False
me_cylinder.use_remesh_preserve_attributes = False
me_cylinder.use_mirror_vertex_groups = False
me_cylinder.update()

# ---- objects
ob_torus_001 = bpy.data.objects.new('Torus.001', me_torus_001)
ob_torus = bpy.data.objects.new('Torus', me_torus)
ob_cylinder_003 = bpy.data.objects.new('Cylinder.003', me_cylinder_003)
ob_cylinder_002 = bpy.data.objects.new('Cylinder.002', me_cylinder_002)
ob_cylinder_001 = bpy.data.objects.new('Cylinder.001', me_cylinder_001)
ob_cylinder = bpy.data.objects.new('Cylinder', me_cylinder)
ob_lamp = bpy.data.objects.new('Lamp', light_lamp)
ob_camera = bpy.data.objects.new('Camera', cam_camera)

# ---- transforms, parenting, visibility, modifiers, constraints
ob_torus_001.location = (-0.3654, -5.432e-08, 1.2)
ob_torus_001.rotation_euler = (-1.344e-07, 1.571, 0.0)
ob_torus_001.lineart.crease_threshold = 0.0
_m = ob_torus_001.modifiers.new('Subsurf', 'SUBSURF')
_m.uv_smooth = 'PRESERVE_CORNERS'
_m.quality = 2
_m.levels = 2
_m.show_only_control_edges = False
ob_torus.location = (-1.118e-08, 0.0, 0.7957)
ob_torus.lineart.crease_threshold = 0.0
_m = ob_torus.modifiers.new('Subsurf', 'SUBSURF')
_m.uv_smooth = 'PRESERVE_CORNERS'
_m.quality = 2
_m.levels = 2
_m.show_only_control_edges = False
ob_cylinder_003.location = (0.0, 0.0, 0.0)
ob_cylinder_003.lineart.crease_threshold = 0.0
_m = ob_cylinder_003.modifiers.new('Mirror', 'MIRROR')
_m = ob_cylinder_003.modifiers.new('Subsurf', 'SUBSURF')
_m.uv_smooth = 'PRESERVE_CORNERS'
_m.quality = 2
_m.levels = 2
_m.show_only_control_edges = False
ob_cylinder_002.location = (0.0, 0.0, 1.519)
ob_cylinder_002.lineart.crease_threshold = 0.0
ob_cylinder_002.use_mesh_mirror_x = True
_m = ob_cylinder_002.modifiers.new('Subsurf', 'SUBSURF')
_m.uv_smooth = 'PRESERVE_CORNERS'
_m.quality = 2
_m.levels = 2
_m.show_only_control_edges = False
ob_cylinder_001.location = (0.0, 0.0, 0.6707)
ob_cylinder_001.lineart.crease_threshold = 0.0
_m = ob_cylinder_001.modifiers.new('Subsurf', 'SUBSURF')
_m.uv_smooth = 'PRESERVE_CORNERS'
_m.quality = 2
_m.levels = 2
_m.show_only_control_edges = False
ob_cylinder.location = (0.0, 0.0, 1.059)
ob_cylinder.lineart.crease_threshold = 0.0
_m = ob_cylinder.modifiers.new('Subsurf', 'SUBSURF')
_m.uv_smooth = 'PRESERVE_CORNERS'
_m.quality = 2
_m.levels = 2
_m.show_only_control_edges = False
ob_lamp.location = (4.076, 1.005, 5.904)
ob_lamp.rotation_euler = (0.6503, 0.05522, 1.866)
ob_lamp.lock_rotations_4d = False
ob_lamp.empty_display_type = 'ARROWS'
ob_lamp.color = (0.0, 0.0, 0.0, 0.0)
ob_lamp.lineart.crease_threshold = 0.0
ob_camera.location = (7.481, -6.508, 5.344)
ob_camera.rotation_euler = (1.109, 0.0, 0.8149)
ob_camera.lock_rotations_4d = False
ob_camera.empty_display_type = 'ARROWS'
ob_camera.color = (0.0, 0.0, 0.0, 0.0)
ob_camera.display_type = 'WIRE'
ob_camera.lineart.crease_threshold = 0.0

# ---- collection membership
col_collection_1.objects.link(ob_torus_001)
col_collection_1.objects.link(ob_torus)
col_collection_1.objects.link(ob_cylinder_003)
col_collection_1.objects.link(ob_cylinder_002)
col_collection_1.objects.link(ob_cylinder_001)
col_collection_1.objects.link(ob_cylinder)
col_collection_1.objects.link(ob_lamp)
col_collection_1.objects.link(ob_camera)

# ---- scene / render settings (as saved in the file)
scene.camera = ob_camera
scene.frame_start = 1; scene.frame_end = 250; scene.frame_set(1)
scene.render.engine = 'CYCLES'
scene.render.resolution_percentage = 50
scene.render.dither_intensity = 0.0
scene.cycles.use_denoising = False
scene.cycles.samples = 128
scene.cycles.sampling_pattern = 'TABULATED_SOBOL'
scene.cycles.use_adaptive_sampling = False
scene.cycles.use_light_tree = False
scene.cycles.blur_glossy = 0.0
scene.cycles.sample_clamp_indirect = 0.0
scene.view_settings.view_transform = 'Standard'
bpy.context.view_layer.update()
